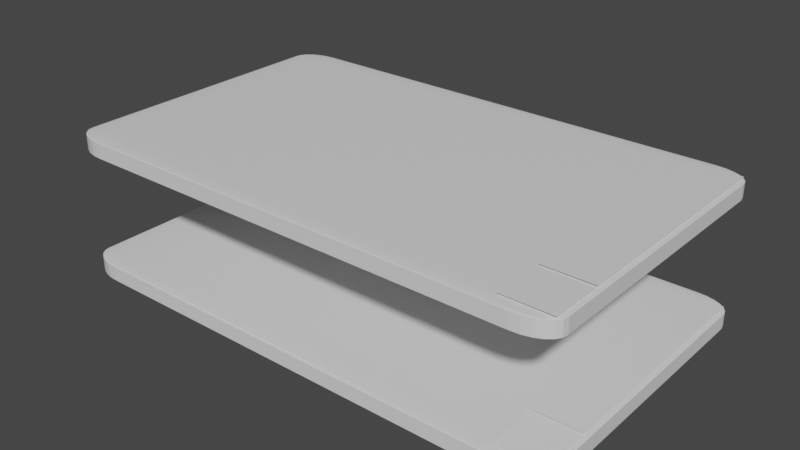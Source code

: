 # Source: Playing_Card.blend  (saved by Blender 2.90.8; exported with 4.5.12 LTS)
import bpy
from mathutils import Matrix  # noqa: F401  (used for matrix-valued properties, if any)

bpy.ops.wm.read_factory_settings(use_empty=True)
scene = bpy.context.scene
scene.name = 'Scene'

# ---- collections
col_collection = bpy.data.collections.new('Collection'); scene.collection.children.link(col_collection)

# ---- materials (node trees are filled in below, after node groups)
mat_material_001 = bpy.data.materials.new('Material.001')
mat_material_001.use_transparent_shadow = False
mat_material_002 = bpy.data.materials.new('Material.002')
mat_material_002.use_transparent_shadow = False
mat_material_003 = bpy.data.materials.new('Material.003')
mat_material_003.use_transparent_shadow = False
mat_material_004 = bpy.data.materials.new('Material.004')
mat_material_004.use_transparent_shadow = False

# ---- material node trees
mat_material_001.use_nodes = True; mat_material_001.node_tree.nodes.clear()
_N = mat_material_001.node_tree.nodes; _L = mat_material_001.node_tree.links
n0 = _N.new('ShaderNodeBsdfPrincipled'); n0.name = 'Principled BSDF'; n0.location = (10, 300)
n0.distribution = 'GGX'
n0.subsurface_method = 'BURLEY'
n0.inputs[3].default_value = 1.45
n0.inputs[27].default_value = (0.0, 0.0, 0.0, 1.0)
n0.inputs[28].default_value = 1.0
n1 = _N.new('ShaderNodeOutputMaterial'); n1.name = 'Material Output'; n1.location = (300, 300)
_L.new(n0.outputs[0], n1.inputs[0])
n1.is_active_output = True
mat_material_002.use_nodes = True; mat_material_002.node_tree.nodes.clear()
_N = mat_material_002.node_tree.nodes; _L = mat_material_002.node_tree.links
n0 = _N.new('ShaderNodeBsdfPrincipled'); n0.name = 'Principled BSDF'; n0.location = (10, 300)
n0.distribution = 'GGX'
n0.subsurface_method = 'BURLEY'
n0.inputs[3].default_value = 1.45
n0.inputs[27].default_value = (0.0, 0.0, 0.0, 1.0)
n0.inputs[28].default_value = 1.0
n1 = _N.new('ShaderNodeOutputMaterial'); n1.name = 'Material Output'; n1.location = (300, 300)
_L.new(n0.outputs[0], n1.inputs[0])
n1.is_active_output = True
mat_material_003.use_nodes = True; mat_material_003.node_tree.nodes.clear()
_N = mat_material_003.node_tree.nodes; _L = mat_material_003.node_tree.links
n0 = _N.new('ShaderNodeBsdfPrincipled'); n0.name = 'Principled BSDF'; n0.location = (10, 300)
n0.distribution = 'GGX'
n0.subsurface_method = 'BURLEY'
n0.inputs[3].default_value = 1.45
n0.inputs[27].default_value = (0.0, 0.0, 0.0, 1.0)
n0.inputs[28].default_value = 1.0
n1 = _N.new('ShaderNodeOutputMaterial'); n1.name = 'Material Output'; n1.location = (300, 300)
_L.new(n0.outputs[0], n1.inputs[0])
n1.is_active_output = True
mat_material_004.use_nodes = True; mat_material_004.node_tree.nodes.clear()
_N = mat_material_004.node_tree.nodes; _L = mat_material_004.node_tree.links
n0 = _N.new('ShaderNodeBsdfPrincipled'); n0.name = 'Principled BSDF'; n0.location = (10, 300)
n0.distribution = 'GGX'
n0.subsurface_method = 'BURLEY'
n0.inputs[3].default_value = 1.45
n0.inputs[27].default_value = (0.0, 0.0, 0.0, 1.0)
n0.inputs[28].default_value = 1.0
n1 = _N.new('ShaderNodeOutputMaterial'); n1.name = 'Material Output'; n1.location = (300, 300)
_L.new(n0.outputs[0], n1.inputs[0])
n1.is_active_output = True

# ---- world
world_world = bpy.data.worlds.new('World'); scene.world = world_world
world_world.use_nodes = True; world_world.node_tree.nodes.clear()
_N = world_world.node_tree.nodes; _L = world_world.node_tree.links
n0 = _N.new('ShaderNodeOutputWorld'); n0.name = 'World Output'; n0.location = (300, 300)
n1 = _N.new('ShaderNodeBackground'); n1.name = 'Background'; n1.location = (10, 300)
n1.inputs[0].default_value = (0.05088, 0.05088, 0.05088, 1.0)
_L.new(n1.outputs[0], n0.inputs[0])
n0.is_active_output = True
world_world.color = (0.05088, 0.05088, 0.05088)
world_world.use_sun_shadow = False
world_world.sun_shadow_jitter_overblur = 0.0

# ---- meshes
me_cube_002 = bpy.data.meshes.new('Cube.002')
me_cube_002.from_pydata([(-1.739, -1.044, -0.06721), (-1.739, -1.203, -0.05829), (-2.005, -1.044, -0.05829), (-1.739, -1.085, -0.0669), (-1.739, -1.124, -0.06601), (-1.739, -1.157, -0.0646), (-1.808, -1.044, -0.0669), (-1.81, -1.087, -0.06654), (-1.809, -1.124, -0.06564), (-1.807, -1.153, -0.06439), (-1.872, -1.044, -0.06601), (-1.872, -1.086, -0.06563), (-1.865, -1.12, -0.06488), (-1.86, -1.144, -0.0639), (-1.892, -1.136, -0.06344), (-1.808, -1.198, -0.05829), (-1.872, -1.182, -0.05829), (-1.927, -1.157, -0.05829), (-1.739, -1.198, -0.0606), (-1.81, -1.191, -0.06067), (-1.872, -1.175, -0.06063), (-1.92, -1.153, -0.06058), (-1.739, -1.182, -0.06275), (-1.809, -1.175, -0.06277), (-1.866, -1.162, -0.06254), (-1.906, -1.144, -0.06235), (-1.996, -1.044, -0.0606), (-1.969, -1.044, -0.06275), (-1.927, -1.044, -0.0646), (-1.996, -1.085, -0.05829), (-1.985, -1.086, -0.06069), (-1.958, -1.086, -0.06276), (-1.921, -1.085, -0.06438), (-1.969, -1.124, -0.05829), (-1.958, -1.124, -0.06064), (-1.935, -1.12, -0.06254), (-1.906, -1.116, -0.0639), (-1.739, -1.203, 0.05829), (-1.739, -1.044, 0.06721), (-2.005, -1.044, 0.05829), (-1.739, -1.198, 0.0606), (-1.739, -1.182, 0.06275), (-1.739, -1.157, 0.0646), (-1.808, -1.198, 0.05829), (-1.81, -1.191, 0.06069), (-1.809, -1.175, 0.06276), (-1.807, -1.153, 0.06438), (-1.872, -1.182, 0.05829), (-1.872, -1.175, 0.06064), (-1.865, -1.162, 0.06254), (-1.86, -1.144, 0.0639), (-1.892, -1.136, 0.06344), (-1.808, -1.044, 0.0669), (-1.872, -1.044, 0.06601), (-1.927, -1.044, 0.0646), (-1.739, -1.085, 0.0669), (-1.81, -1.086, 0.06654), (-1.872, -1.086, 0.06564), (-1.92, -1.085, 0.06439), (-1.739, -1.124, 0.06601), (-1.809, -1.124, 0.06563), (-1.866, -1.12, 0.06488), (-1.906, -1.116, 0.0639), (-1.996, -1.085, 0.05829), (-1.969, -1.124, 0.05829), (-1.927, -1.157, 0.05829), (-1.996, -1.044, 0.0606), (-1.985, -1.087, 0.06067), (-1.958, -1.124, 0.06063), (-1.921, -1.153, 0.06058), (-1.969, -1.044, 0.06275), (-1.958, -1.086, 0.06277), (-1.935, -1.12, 0.06254), (-1.906, -1.144, 0.06235), (-1.739, 1.044, -0.06721), (-2.005, 1.044, -0.05829), (-1.739, 1.203, -0.05829), (-1.808, 1.044, -0.0669), (-1.872, 1.044, -0.06601), (-1.927, 1.044, -0.0646), (-1.739, 1.085, -0.0669), (-1.81, 1.086, -0.06654), (-1.872, 1.086, -0.06564), (-1.92, 1.085, -0.06439), (-1.739, 1.124, -0.06601), (-1.809, 1.124, -0.06563), (-1.866, 1.12, -0.06488), (-1.906, 1.116, -0.0639), (-1.892, 1.136, -0.06344), (-1.996, 1.085, -0.05829), (-1.969, 1.124, -0.05829), (-1.927, 1.157, -0.05829), (-1.996, 1.044, -0.0606), (-1.985, 1.087, -0.06067), (-1.958, 1.124, -0.06063), (-1.921, 1.153, -0.06058), (-1.969, 1.044, -0.06275), (-1.958, 1.086, -0.06277), (-1.935, 1.12, -0.06254), (-1.906, 1.144, -0.06235), (-1.739, 1.198, -0.0606), (-1.739, 1.182, -0.06275), (-1.739, 1.157, -0.0646), (-1.808, 1.198, -0.05829), (-1.81, 1.191, -0.06069), (-1.809, 1.175, -0.06276), (-1.807, 1.153, -0.06438), (-1.872, 1.182, -0.05829), (-1.872, 1.175, -0.06064), (-1.865, 1.162, -0.06254), (-1.86, 1.144, -0.0639), (-1.739, 1.044, 0.06721), (-1.739, 1.203, 0.05829), (-2.005, 1.044, 0.05829), (-1.739, 1.085, 0.0669), (-1.739, 1.124, 0.06601), (-1.739, 1.157, 0.0646), (-1.808, 1.044, 0.0669), (-1.81, 1.087, 0.06654), (-1.809, 1.124, 0.06564), (-1.807, 1.153, 0.06439), (-1.872, 1.044, 0.06601), (-1.872, 1.086, 0.06563), (-1.865, 1.12, 0.06488), (-1.86, 1.144, 0.0639), (-1.892, 1.136, 0.06344), (-1.808, 1.198, 0.05829), (-1.872, 1.182, 0.05829), (-1.927, 1.157, 0.05829), (-1.739, 1.198, 0.0606), (-1.81, 1.191, 0.06067), (-1.872, 1.175, 0.06063), (-1.92, 1.153, 0.06058), (-1.739, 1.182, 0.06275), (-1.809, 1.175, 0.06277), (-1.866, 1.162, 0.06254), (-1.906, 1.144, 0.06235), (-1.996, 1.044, 0.0606), (-1.969, 1.044, 0.06275), (-1.927, 1.044, 0.0646), (-1.996, 1.085, 0.05829), (-1.985, 1.086, 0.06069), (-1.958, 1.086, 0.06276), (-1.921, 1.085, 0.06438), (-1.969, 1.124, 0.05829), (-1.958, 1.124, 0.06064), (-1.935, 1.12, 0.06254), (-1.906, 1.116, 0.0639), (1.739, -1.044, -0.06721), (2.005, -1.044, -0.05829), (1.739, -1.203, -0.05829), (1.808, -1.044, -0.0669), (1.872, -1.044, -0.06601), (1.927, -1.044, -0.0646), (1.739, -1.085, -0.0669), (1.81, -1.086, -0.06654), (1.872, -1.086, -0.06564), (1.92, -1.085, -0.06439), (1.739, -1.124, -0.06601), (1.809, -1.124, -0.06563), (1.866, -1.12, -0.06488), (1.906, -1.116, -0.0639), (1.892, -1.136, -0.06344), (1.996, -1.085, -0.05829), (1.969, -1.124, -0.05829), (1.927, -1.157, -0.05829), (1.996, -1.044, -0.0606), (1.985, -1.087, -0.06067), (1.958, -1.124, -0.06063), (1.921, -1.153, -0.06058), (1.969, -1.044, -0.06275), (1.958, -1.086, -0.06277), (1.935, -1.12, -0.06254), (1.906, -1.144, -0.06235), (1.739, -1.198, -0.0606), (1.739, -1.182, -0.06275), (1.739, -1.157, -0.0646), (1.808, -1.198, -0.05829), (1.81, -1.191, -0.06069), (1.809, -1.175, -0.06276), (1.807, -1.153, -0.06438), (1.872, -1.182, -0.05829), (1.872, -1.175, -0.06064), (1.865, -1.162, -0.06254), (1.86, -1.144, -0.0639), (1.739, -1.044, 0.06721), (1.739, -1.203, 0.05829), (2.005, -1.044, 0.05829), (1.739, -1.085, 0.0669), (1.739, -1.124, 0.06601), (1.739, -1.157, 0.0646), (1.808, -1.044, 0.0669), (1.81, -1.087, 0.06654), (1.809, -1.124, 0.06564), (1.807, -1.153, 0.06439), (1.872, -1.044, 0.06601), (1.872, -1.086, 0.06563), (1.865, -1.12, 0.06488), (1.86, -1.144, 0.0639), (1.892, -1.136, 0.06344), (1.808, -1.198, 0.05829), (1.872, -1.182, 0.05829), (1.927, -1.157, 0.05829), (1.739, -1.198, 0.0606), (1.81, -1.191, 0.06067), (1.872, -1.175, 0.06063), (1.92, -1.153, 0.06058), (1.739, -1.182, 0.06275), (1.809, -1.175, 0.06277), (1.866, -1.162, 0.06254), (1.906, -1.144, 0.06235), (1.996, -1.044, 0.0606), (1.969, -1.044, 0.06275), (1.927, -1.044, 0.0646), (1.996, -1.085, 0.05829), (1.985, -1.086, 0.06069), (1.958, -1.086, 0.06276), (1.921, -1.085, 0.06438), (1.969, -1.124, 0.05829), (1.958, -1.124, 0.06064), (1.935, -1.12, 0.06254), (1.906, -1.116, 0.0639), (1.739, 1.044, -0.06721), (1.739, 1.203, -0.05829), (2.005, 1.044, -0.05829), (1.739, 1.085, -0.0669), (1.739, 1.124, -0.06601), (1.739, 1.157, -0.0646), (1.808, 1.044, -0.0669), (1.81, 1.087, -0.06654), (1.809, 1.124, -0.06564), (1.807, 1.153, -0.06439), (1.872, 1.044, -0.06601), (1.872, 1.086, -0.06563), (1.865, 1.12, -0.06488), (1.86, 1.144, -0.0639), (1.892, 1.136, -0.06344), (1.808, 1.198, -0.05829), (1.872, 1.182, -0.05829), (1.927, 1.157, -0.05829), (1.739, 1.198, -0.0606), (1.81, 1.191, -0.06067), (1.872, 1.175, -0.06063), (1.92, 1.153, -0.06058), (1.739, 1.182, -0.06275), (1.809, 1.175, -0.06277), (1.866, 1.162, -0.06254), (1.906, 1.144, -0.06235), (1.996, 1.044, -0.0606), (1.969, 1.044, -0.06275), (1.927, 1.044, -0.0646), (1.996, 1.085, -0.05829), (1.985, 1.086, -0.06069), (1.958, 1.086, -0.06276), (1.921, 1.085, -0.06438), (1.969, 1.124, -0.05829), (1.958, 1.124, -0.06064), (1.935, 1.12, -0.06254), (1.906, 1.116, -0.0639), (1.739, 1.044, 0.06721), (2.005, 1.044, 0.05829), (1.739, 1.203, 0.05829), (1.808, 1.044, 0.0669), (1.872, 1.044, 0.06601), (1.927, 1.044, 0.0646), (1.739, 1.085, 0.0669), (1.81, 1.086, 0.06654), (1.872, 1.086, 0.06564), (1.92, 1.085, 0.06439), (1.739, 1.124, 0.06601), (1.809, 1.124, 0.06563), (1.866, 1.12, 0.06488), (1.906, 1.116, 0.0639), (1.892, 1.136, 0.06344), (1.996, 1.085, 0.05829), (1.969, 1.124, 0.05829), (1.927, 1.157, 0.05829), (1.996, 1.044, 0.0606), (1.985, 1.087, 0.06067), (1.958, 1.124, 0.06063), (1.921, 1.153, 0.06058), (1.969, 1.044, 0.06275), (1.958, 1.086, 0.06277), (1.935, 1.12, 0.06254), (1.906, 1.144, 0.06235), (1.739, 1.198, 0.0606), (1.739, 1.182, 0.06275), (1.739, 1.157, 0.0646), (1.808, 1.198, 0.05829), (1.81, 1.191, 0.06069), (1.809, 1.175, 0.06276), (1.807, 1.153, 0.06438), (1.872, 1.182, 0.05829), (1.872, 1.175, 0.06064), (1.865, 1.162, 0.06254), (1.86, 1.144, 0.0639)], [], [(150, 186, 37, 1), (224, 260, 187, 149), (259, 111, 38, 185), (2, 39, 113, 75), (76, 112, 261, 223), (0, 3, 7, 6), (3, 4, 8, 7), (4, 5, 9, 8), (6, 7, 11, 10), (7, 8, 12, 11), (8, 9, 13, 12), (10, 11, 32, 28), (11, 12, 36, 32), (12, 13, 14, 36), (1, 15, 19, 18), (15, 16, 20, 19), (16, 17, 21, 20), (18, 19, 23, 22), (19, 20, 24, 23), (20, 21, 25, 24), (22, 23, 9, 5), (23, 24, 13, 9), (24, 25, 14, 13), (2, 26, 30, 29), (26, 27, 31, 30), (27, 28, 32, 31), (29, 30, 34, 33), (30, 31, 35, 34), (31, 32, 36, 35), (33, 34, 21, 17), (34, 35, 25, 21), (35, 36, 14, 25), (37, 40, 44, 43), (40, 41, 45, 44), (41, 42, 46, 45), (43, 44, 48, 47), (44, 45, 49, 48), (45, 46, 50, 49), (47, 48, 69, 65), (48, 49, 73, 69), (49, 50, 51, 73), (38, 52, 56, 55), (52, 53, 57, 56), (53, 54, 58, 57), (55, 56, 60, 59), (56, 57, 61, 60), (57, 58, 62, 61), (59, 60, 46, 42), (60, 61, 50, 46), (61, 62, 51, 50), (39, 63, 67, 66), (63, 64, 68, 67), (64, 65, 69, 68), (66, 67, 71, 70), (67, 68, 72, 71), (68, 69, 73, 72), (70, 71, 58, 54), (71, 72, 62, 58), (72, 73, 51, 62), (74, 77, 81, 80), (77, 78, 82, 81), (78, 79, 83, 82), (80, 81, 85, 84), (81, 82, 86, 85), (82, 83, 87, 86), (84, 85, 106, 102), (85, 86, 110, 106), (86, 87, 88, 110), (75, 89, 93, 92), (89, 90, 94, 93), (90, 91, 95, 94), (92, 93, 97, 96), (93, 94, 98, 97), (94, 95, 99, 98), (96, 97, 83, 79), (97, 98, 87, 83), (98, 99, 88, 87), (76, 100, 104, 103), (100, 101, 105, 104), (101, 102, 106, 105), (103, 104, 108, 107), (104, 105, 109, 108), (105, 106, 110, 109), (107, 108, 95, 91), (108, 109, 99, 95), (109, 110, 88, 99), (111, 114, 118, 117), (114, 115, 119, 118), (115, 116, 120, 119), (117, 118, 122, 121), (118, 119, 123, 122), (119, 120, 124, 123), (121, 122, 143, 139), (122, 123, 147, 143), (123, 124, 125, 147), (112, 126, 130, 129), (126, 127, 131, 130), (127, 128, 132, 131), (129, 130, 134, 133), (130, 131, 135, 134), (131, 132, 136, 135), (133, 134, 120, 116), (134, 135, 124, 120), (135, 136, 125, 124), (113, 137, 141, 140), (137, 138, 142, 141), (138, 139, 143, 142), (140, 141, 145, 144), (141, 142, 146, 145), (142, 143, 147, 146), (144, 145, 132, 128), (145, 146, 136, 132), (146, 147, 125, 136), (148, 151, 155, 154), (151, 152, 156, 155), (152, 153, 157, 156), (154, 155, 159, 158), (155, 156, 160, 159), (156, 157, 161, 160), (158, 159, 180, 176), (159, 160, 184, 180), (160, 161, 162, 184), (149, 163, 167, 166), (163, 164, 168, 167), (164, 165, 169, 168), (166, 167, 171, 170), (167, 168, 172, 171), (168, 169, 173, 172), (170, 171, 157, 153), (171, 172, 161, 157), (172, 173, 162, 161), (150, 174, 178, 177), (174, 175, 179, 178), (175, 176, 180, 179), (177, 178, 182, 181), (178, 179, 183, 182), (179, 180, 184, 183), (181, 182, 169, 165), (182, 183, 173, 169), (183, 184, 162, 173), (185, 188, 192, 191), (188, 189, 193, 192), (189, 190, 194, 193), (191, 192, 196, 195), (192, 193, 197, 196), (193, 194, 198, 197), (195, 196, 217, 213), (196, 197, 221, 217), (197, 198, 199, 221), (186, 200, 204, 203), (200, 201, 205, 204), (201, 202, 206, 205), (203, 204, 208, 207), (204, 205, 209, 208), (205, 206, 210, 209), (207, 208, 194, 190), (208, 209, 198, 194), (209, 210, 199, 198), (187, 211, 215, 214), (211, 212, 216, 215), (212, 213, 217, 216), (214, 215, 219, 218), (215, 216, 220, 219), (216, 217, 221, 220), (218, 219, 206, 202), (219, 220, 210, 206), (220, 221, 199, 210), (222, 225, 229, 228), (225, 226, 230, 229), (226, 227, 231, 230), (228, 229, 233, 232), (229, 230, 234, 233), (230, 231, 235, 234), (232, 233, 254, 250), (233, 234, 258, 254), (234, 235, 236, 258), (223, 237, 241, 240), (237, 238, 242, 241), (238, 239, 243, 242), (240, 241, 245, 244), (241, 242, 246, 245), (242, 243, 247, 246), (244, 245, 231, 227), (245, 246, 235, 231), (246, 247, 236, 235), (224, 248, 252, 251), (248, 249, 253, 252), (249, 250, 254, 253), (251, 252, 256, 255), (252, 253, 257, 256), (253, 254, 258, 257), (255, 256, 243, 239), (256, 257, 247, 243), (257, 258, 236, 247), (259, 262, 266, 265), (262, 263, 267, 266), (263, 264, 268, 267), (265, 266, 270, 269), (266, 267, 271, 270), (267, 268, 272, 271), (269, 270, 291, 287), (270, 271, 295, 291), (271, 272, 273, 295), (260, 274, 278, 277), (274, 275, 279, 278), (275, 276, 280, 279), (277, 278, 282, 281), (278, 279, 283, 282), (279, 280, 284, 283), (281, 282, 268, 264), (282, 283, 272, 268), (283, 284, 273, 272), (261, 285, 289, 288), (285, 286, 290, 289), (286, 287, 291, 290), (288, 289, 293, 292), (289, 290, 294, 293), (290, 291, 295, 294), (292, 293, 280, 276), (293, 294, 284, 280), (294, 295, 273, 284), (74, 0, 6, 77), (77, 6, 10, 78), (78, 10, 28, 79), (79, 28, 27, 96), (96, 27, 26, 92), (92, 26, 2, 75), (1, 37, 43, 15), (15, 43, 47, 16), (16, 47, 65, 17), (17, 65, 64, 33), (33, 64, 63, 29), (29, 63, 39, 2), (38, 111, 117, 52), (52, 117, 121, 53), (53, 121, 139, 54), (54, 139, 138, 70), (70, 138, 137, 66), (66, 137, 113, 39), (112, 76, 103, 126), (126, 103, 107, 127), (127, 107, 91, 128), (128, 91, 90, 144), (144, 90, 89, 140), (140, 89, 75, 113), (222, 74, 80, 225), (225, 80, 84, 226), (226, 84, 102, 227), (227, 102, 101, 244), (244, 101, 100, 240), (240, 100, 76, 223), (111, 259, 265, 114), (114, 265, 269, 115), (115, 269, 287, 116), (116, 287, 286, 133), (133, 286, 285, 129), (129, 285, 261, 112), (260, 224, 251, 274), (274, 251, 255, 275), (275, 255, 239, 276), (276, 239, 238, 292), (292, 238, 237, 288), (288, 237, 223, 261), (148, 222, 228, 151), (151, 228, 232, 152), (152, 232, 250, 153), (153, 250, 249, 170), (170, 249, 248, 166), (166, 248, 224, 149), (259, 185, 191, 262), (262, 191, 195, 263), (263, 195, 213, 264), (264, 213, 212, 281), (281, 212, 211, 277), (277, 211, 187, 260), (186, 150, 177, 200), (200, 177, 181, 201), (201, 181, 165, 202), (202, 165, 164, 218), (218, 164, 163, 214), (214, 163, 149, 187), (0, 148, 154, 3), (3, 154, 158, 4), (4, 158, 176, 5), (5, 176, 175, 22), (22, 175, 174, 18), (18, 174, 150, 1), (185, 38, 55, 188), (188, 55, 59, 189), (189, 59, 42, 190), (190, 42, 41, 207), (207, 41, 40, 203), (203, 40, 37, 186), (74, 222, 148, 0)])
me_cube_002.polygons.foreach_set('material_index', [1, 1, 0, 1, 1, 1, 1, 1, 1, 1, 1, 1, 1, 1, 1, 1, 1, 1, 1, 1, 1, 1, 1, 1, 1, 1, 1, 1, 1, 1, 1, 1, 1, 1, 1, 1, 1, 1, 1, 1, 1, 1, 1, 1, 1, 1, 1, 1, 1, 1, 1, 1, 1, 1, 1, 1, 1, 1, 1, 1, 1, 1, 1, 1, 1, 1, 1, 1, 1, 1, 1, 1, 1, 1, 1, 1, 1, 1, 1, 1, 1, 1, 1, 1, 1, 1, 1, 1, 1, 1, 1, 1, 1, 1, 1, 1, 1, 1, 1, 1, 1, 1, 1, 1, 1, 1, 1, 1, 1, 1, 1, 1, 1, 1, 1, 1, 1, 1, 1, 1, 1, 1, 1, 1, 1, 1, 1, 1, 1, 1, 1, 1, 1, 1, 1, 1, 1, 1, 1, 1, 1, 1, 1, 1, 1, 1, 1, 1, 1, 1, 1, 1, 1, 1, 1, 1, 1, 1, 1, 1, 1, 1, 1, 1, 1, 1, 1, 1, 1, 1, 1, 1, 1, 1, 1, 1, 1, 1, 1, 1, 1, 1, 1, 1, 1, 1, 1, 1, 1, 1, 1, 1, 1, 1, 1, 1, 1, 1, 1, 1, 1, 1, 1, 1, 1, 1, 1, 1, 1, 1, 1, 1, 1, 1, 1, 1, 1, 1, 1, 1, 1, 1, 1, 1, 1, 1, 1, 1, 1, 1, 1, 1, 1, 1, 1, 1, 1, 1, 1, 1, 1, 1, 1, 1, 1, 1, 1, 1, 1, 1, 1, 1, 1, 1, 1, 1, 1, 1, 1, 1, 1, 1, 1, 1, 1, 1, 1, 1, 1, 1, 1, 1, 1, 1, 1, 1, 1, 1, 1, 1, 1, 1, 1, 1, 1, 1, 1, 1, 1, 1, 1, 1, 1, 1])
_uv = me_cube_002.uv_layers.new(name='UVMap')
_uv.uv.foreach_set('vector', [0.06643, 0.9336, 0.06644, 0.06643, 0.9336, 0.06644, 0.9336, 0.9336, 0.06643, 0.9336, 0.06644, 0.06643, 0.9336, 0.06644, 0.9336, 0.9336, 0.06643, 0.06644, 0.9336, 0.06643, 0.9336, 0.9336, 0.06644, 0.9336, 0.9336, 0.06644, 0.9336, 0.9336, 0.06643, 0.9336, 0.06644, 0.06643, 0.9336, 0.06644, 0.9336, 0.9336, 0.06643, 0.9336, 0.06644, 0.06643, 0.06644, 0.9336, 0.06644, 0.9507, 0.04873, 0.9514, 0.04927, 0.9336, 0.06644, 0.9507, 0.06644, 0.9667, 0.04902, 0.9668, 0.04873, 0.9514, 0.06644, 0.9667, 0.06644, 0.9999, 0.04938, 0.9999, 0.04902, 0.9668, 0.04927, 0.9336, 0.04873, 0.9514, 0.03314, 0.9511, 0.03326, 0.9336, 0.04873, 0.9514, 0.04902, 0.9668, 0.03484, 0.9652, 0.03314, 0.9511, 0.04902, 0.9668, 0.04938, 0.9999, 0.03623, 0.9999, 0.03484, 0.9652, 0.03326, 0.9336, 0.03314, 0.9511, 0.0001, 0.9506, 0.0001, 0.9336, 0.03314, 0.9511, 0.03484, 0.9652, 0.0001, 0.9638, 0.0001, 0.9506, 0.03484, 0.9652, 0.03623, 0.9999, 0.02814, 0.9999, 0.0001, 0.9638, 0.9336, 0.9336, 0.9507, 0.9336, 0.9514, 0.9513, 0.9336, 0.9507, 0.9507, 0.9336, 0.9667, 0.9336, 0.9668, 0.951, 0.9514, 0.9513, 0.9667, 0.9336, 0.9999, 0.9336, 0.9999, 0.9506, 0.9668, 0.951, 0.9336, 0.9507, 0.9514, 0.9513, 0.9511, 0.9669, 0.9336, 0.9667, 0.9514, 0.9513, 0.9668, 0.951, 0.9652, 0.9652, 0.9511, 0.9669, 0.9668, 0.951, 0.9999, 0.9506, 0.9999, 0.9638, 0.9652, 0.9652, 0.9336, 0.9667, 0.9511, 0.9669, 0.9506, 0.9999, 0.9336, 0.9999, 0.9511, 0.9669, 0.9652, 0.9652, 0.9638, 0.9999, 0.9506, 0.9999, 0.9652, 0.9652, 0.9999, 0.9638, 0.9999, 0.9719, 0.9638, 0.9999, 0.9336, 0.06644, 0.9336, 0.04927, 0.9513, 0.04859, 0.9507, 0.06644, 0.9336, 0.04927, 0.9336, 0.03326, 0.951, 0.03316, 0.9513, 0.04859, 0.9336, 0.03326, 0.9336, 0.0001001, 0.9506, 0.0001001, 0.951, 0.03316, 0.9507, 0.06644, 0.9513, 0.04859, 0.9669, 0.04892, 0.9667, 0.06644, 0.9513, 0.04859, 0.951, 0.03316, 0.9652, 0.03482, 0.9669, 0.04892, 0.951, 0.03316, 0.9506, 0.0001001, 0.9638, 0.0001001, 0.9652, 0.03482, 0.9667, 0.06644, 0.9669, 0.04892, 0.9999, 0.04938, 0.9999, 0.06644, 0.9669, 0.04892, 0.9652, 0.03482, 0.9999, 0.03623, 0.9999, 0.04938, 0.9652, 0.03482, 0.9638, 0.0001001, 0.9719, 0.0001001, 0.9999, 0.03623, 0.9336, 0.06644, 0.9336, 0.04927, 0.9513, 0.04859, 0.9507, 0.06644, 0.9336, 0.04927, 0.9336, 0.03326, 0.951, 0.03316, 0.9513, 0.04859, 0.9336, 0.03326, 0.9336, 0.0001001, 0.9506, 0.0001001, 0.951, 0.03316, 0.9507, 0.06644, 0.9513, 0.04859, 0.9669, 0.04892, 0.9667, 0.06644, 0.9513, 0.04859, 0.951, 0.03316, 0.9652, 0.03482, 0.9669, 0.04892, 0.951, 0.03316, 0.9506, 0.0001001, 0.9638, 0.0001001, 0.9652, 0.03482, 0.9667, 0.06644, 0.9669, 0.04892, 0.9999, 0.04938, 0.9999, 0.06644, 0.9669, 0.04892, 0.9652, 0.03482, 0.9999, 0.03623, 0.9999, 0.04938, 0.9652, 0.03482, 0.9638, 0.0001001, 0.9719, 0.0001001, 0.9999, 0.03623, 0.9336, 0.9336, 0.9507, 0.9336, 0.9514, 0.9513, 0.9336, 0.9507, 0.9507, 0.9336, 0.9667, 0.9336, 0.9668, 0.951, 0.9514, 0.9513, 0.9667, 0.9336, 0.9999, 0.9336, 0.9999, 0.9506, 0.9668, 0.951, 0.9336, 0.9507, 0.9514, 0.9513, 0.9511, 0.9669, 0.9336, 0.9667, 0.9514, 0.9513, 0.9668, 0.951, 0.9652, 0.9652, 0.9511, 0.9669, 0.9668, 0.951, 0.9999, 0.9506, 0.9999, 0.9638, 0.9652, 0.9652, 0.9336, 0.9667, 0.9511, 0.9669, 0.9506, 0.9999, 0.9336, 0.9999, 0.9511, 0.9669, 0.9652, 0.9652, 0.9638, 0.9999, 0.9506, 0.9999, 0.9652, 0.9652, 0.9999, 0.9638, 0.9999, 0.9719, 0.9638, 0.9999, 0.9336, 0.9336, 0.9507, 0.9336, 0.9514, 0.9513, 0.9336, 0.9507, 0.9507, 0.9336, 0.9667, 0.9336, 0.9668, 0.951, 0.9514, 0.9513, 0.9667, 0.9336, 0.9999, 0.9336, 0.9999, 0.9506, 0.9668, 0.951, 0.9336, 0.9507, 0.9514, 0.9513, 0.9511, 0.9669, 0.9336, 0.9667, 0.9514, 0.9513, 0.9668, 0.951, 0.9652, 0.9652, 0.9511, 0.9669, 0.9668, 0.951, 0.9999, 0.9506, 0.9999, 0.9638, 0.9652, 0.9652, 0.9336, 0.9667, 0.9511, 0.9669, 0.9506, 0.9999, 0.9336, 0.9999, 0.9511, 0.9669, 0.9652, 0.9652, 0.9638, 0.9999, 0.9506, 0.9999, 0.9652, 0.9652, 0.9999, 0.9638, 0.9999, 0.9719, 0.9638, 0.9999, 0.06643, 0.06644, 0.04927, 0.06644, 0.04859, 0.04873, 0.06643, 0.04927, 0.04927, 0.06644, 0.03326, 0.06644, 0.03316, 0.04902, 0.04859, 0.04873, 0.03326, 0.06644, 9.998e-05, 0.06644, 9.998e-05, 0.04938, 0.03316, 0.04902, 0.06643, 0.04927, 0.04859, 0.04873, 0.04892, 0.03314, 0.06643, 0.03326, 0.04859, 0.04873, 0.03316, 0.04902, 0.03482, 0.03484, 0.04892, 0.03314, 0.03316, 0.04902, 9.998e-05, 0.04938, 9.998e-05, 0.03623, 0.03482, 0.03484, 0.06643, 0.03326, 0.04892, 0.03314, 0.04938, 0.0001001, 0.06643, 0.0001001, 0.04892, 0.03314, 0.03482, 0.03484, 0.03623, 0.0001001, 0.04938, 0.0001001, 0.03482, 0.03484, 9.998e-05, 0.03623, 9.998e-05, 0.02814, 0.03623, 0.0001001, 0.06644, 0.06643, 0.04927, 0.06643, 0.04859, 0.04873, 0.06644, 0.04927, 0.04927, 0.06643, 0.03326, 0.06643, 0.03316, 0.04902, 0.04859, 0.04873, 0.03326, 0.06643, 0.0001001, 0.06643, 0.0001001, 0.04938, 0.03316, 0.04902, 0.06644, 0.04927, 0.04859, 0.04873, 0.04892, 0.03314, 0.06644, 0.03326, 0.04859, 0.04873, 0.03316, 0.04902, 0.03482, 0.03484, 0.04892, 0.03314, 0.03316, 0.04902, 0.0001001, 0.04938, 0.0001001, 0.03623, 0.03482, 0.03484, 0.06644, 0.03326, 0.04892, 0.03314, 0.04938, 9.999e-05, 0.06644, 9.999e-05, 0.04892, 0.03314, 0.03482, 0.03484, 0.03623, 9.998e-05, 0.04938, 9.999e-05, 0.03482, 0.03484, 0.0001001, 0.03623, 0.0001001, 0.02814, 0.03623, 9.998e-05, 0.9336, 0.06644, 0.9336, 0.04927, 0.9513, 0.04859, 0.9507, 0.06644, 0.9336, 0.04927, 0.9336, 0.03326, 0.951, 0.03316, 0.9513, 0.04859, 0.9336, 0.03326, 0.9336, 0.0001001, 0.9506, 0.0001001, 0.951, 0.03316, 0.9507, 0.06644, 0.9513, 0.04859, 0.9669, 0.04892, 0.9667, 0.06644, 0.9513, 0.04859, 0.951, 0.03316, 0.9652, 0.03482, 0.9669, 0.04892, 0.951, 0.03316, 0.9506, 0.0001001, 0.9638, 0.0001001, 0.9652, 0.03482, 0.9667, 0.06644, 0.9669, 0.04892, 0.9999, 0.04938, 0.9999, 0.06644, 0.9669, 0.04892, 0.9652, 0.03482, 0.9999, 0.03623, 0.9999, 0.04938, 0.9652, 0.03482, 0.9638, 0.0001001, 0.9719, 0.0001001, 0.9999, 0.03623, 0.9336, 0.06643, 0.9336, 0.04927, 0.9513, 0.04859, 0.9507, 0.06643, 0.9336, 0.04927, 0.9336, 0.03326, 0.951, 0.03316, 0.9513, 0.04859, 0.9336, 0.03326, 0.9336, 0.0001, 0.9506, 0.0001, 0.951, 0.03316, 0.9507, 0.06643, 0.9513, 0.04859, 0.9669, 0.04892, 0.9667, 0.06643, 0.9513, 0.04859, 0.951, 0.03316, 0.9652, 0.03482, 0.9669, 0.04892, 0.951, 0.03316, 0.9506, 0.0001, 0.9638, 9.999e-05, 0.9652, 0.03482, 0.9667, 0.06643, 0.9669, 0.04892, 0.9999, 0.04938, 0.9999, 0.06643, 0.9669, 0.04892, 0.9652, 0.03482, 0.9999, 0.03623, 0.9999, 0.04938, 0.9652, 0.03482, 0.9638, 9.999e-05, 0.9719, 9.999e-05, 0.9999, 0.03623, 0.9336, 0.9336, 0.9507, 0.9336, 0.9514, 0.9513, 0.9336, 0.9507, 0.9507, 0.9336, 0.9667, 0.9336, 0.9668, 0.951, 0.9514, 0.9513, 0.9667, 0.9336, 0.9999, 0.9336, 0.9999, 0.9506, 0.9668, 0.951, 0.9336, 0.9507, 0.9514, 0.9513, 0.9511, 0.9669, 0.9336, 0.9667, 0.9514, 0.9513, 0.9668, 0.951, 0.9652, 0.9652, 0.9511, 0.9669, 0.9668, 0.951, 0.9999, 0.9506, 0.9999, 0.9638, 0.9652, 0.9652, 0.9336, 0.9667, 0.9511, 0.9669, 0.9506, 0.9999, 0.9336, 0.9999, 0.9511, 0.9669, 0.9652, 0.9652, 0.9638, 0.9999, 0.9506, 0.9999, 0.9652, 0.9652, 0.9999, 0.9638, 0.9999, 0.9719, 0.9638, 0.9999, 0.06643, 0.9336, 0.06643, 0.9507, 0.04873, 0.9514, 0.04927, 0.9336, 0.06643, 0.9507, 0.06643, 0.9667, 0.04902, 0.9668, 0.04873, 0.9514, 0.06643, 0.9667, 0.06643, 0.9999, 0.04938, 0.9999, 0.04902, 0.9668, 0.04927, 0.9336, 0.04873, 0.9514, 0.03314, 0.9511, 0.03326, 0.9336, 0.04873, 0.9514, 0.04902, 0.9668, 0.03484, 0.9652, 0.03314, 0.9511, 0.04902, 0.9668, 0.04938, 0.9999, 0.03623, 0.9999, 0.03484, 0.9652, 0.03326, 0.9336, 0.03314, 0.9511, 9.998e-05, 0.9506, 9.999e-05, 0.9336, 0.03314, 0.9511, 0.03484, 0.9652, 9.998e-05, 0.9638, 9.998e-05, 0.9506, 0.03484, 0.9652, 0.03623, 0.9999, 0.02814, 0.9999, 9.998e-05, 0.9638, 0.9336, 0.9336, 0.9507, 0.9336, 0.9514, 0.9513, 0.9336, 0.9507, 0.9507, 0.9336, 0.9667, 0.9336, 0.9668, 0.951, 0.9514, 0.9513, 0.9667, 0.9336, 0.9999, 0.9336, 0.9999, 0.9506, 0.9668, 0.951, 0.9336, 0.9507, 0.9514, 0.9513, 0.9511, 0.9669, 0.9336, 0.9667, 0.9514, 0.9513, 0.9668, 0.951, 0.9652, 0.9652, 0.9511, 0.9669, 0.9668, 0.951, 0.9999, 0.9506, 0.9999, 0.9638, 0.9652, 0.9652, 0.9336, 0.9667, 0.9511, 0.9669, 0.9506, 0.9999, 0.9336, 0.9999, 0.9511, 0.9669, 0.9652, 0.9652, 0.9638, 0.9999, 0.9506, 0.9999, 0.9652, 0.9652, 0.9999, 0.9638, 0.9999, 0.9719, 0.9638, 0.9999, 0.9336, 0.9336, 0.9507, 0.9336, 0.9514, 0.9513, 0.9336, 0.9507, 0.9507, 0.9336, 0.9667, 0.9336, 0.9668, 0.951, 0.9514, 0.9513, 0.9667, 0.9336, 0.9999, 0.9336, 0.9999, 0.9506, 0.9668, 0.951, 0.9336, 0.9507, 0.9514, 0.9513, 0.9511, 0.9669, 0.9336, 0.9667, 0.9514, 0.9513, 0.9668, 0.951, 0.9652, 0.9652, 0.9511, 0.9669, 0.9668, 0.951, 0.9999, 0.9506, 0.9999, 0.9638, 0.9652, 0.9652, 0.9336, 0.9667, 0.9511, 0.9669, 0.9506, 0.9999, 0.9336, 0.9999, 0.9511, 0.9669, 0.9652, 0.9652, 0.9638, 0.9999, 0.9506, 0.9999, 0.9652, 0.9652, 0.9999, 0.9638, 0.9999, 0.9719, 0.9638, 0.9999, 0.06643, 0.9336, 0.06643, 0.9507, 0.04873, 0.9514, 0.04927, 0.9336, 0.06643, 0.9507, 0.06643, 0.9667, 0.04902, 0.9668, 0.04873, 0.9514, 0.06643, 0.9667, 0.06643, 0.9999, 0.04938, 0.9999, 0.04902, 0.9668, 0.04927, 0.9336, 0.04873, 0.9514, 0.03314, 0.9511, 0.03326, 0.9336, 0.04873, 0.9514, 0.04902, 0.9668, 0.03484, 0.9652, 0.03314, 0.9511, 0.04902, 0.9668, 0.04938, 0.9999, 0.03623, 0.9999, 0.03484, 0.9652, 0.03326, 0.9336, 0.03314, 0.9511, 9.998e-05, 0.9506, 9.999e-05, 0.9336, 0.03314, 0.9511, 0.03484, 0.9652, 9.998e-05, 0.9638, 9.998e-05, 0.9506, 0.03484, 0.9652, 0.03623, 0.9999, 0.02814, 0.9999, 9.998e-05, 0.9638, 0.06644, 0.9336, 0.06644, 0.9507, 0.04873, 0.9514, 0.04927, 0.9336, 0.06644, 0.9507, 0.06644, 0.9667, 0.04902, 0.9668, 0.04873, 0.9514, 0.06644, 0.9667, 0.06644, 0.9999, 0.04938, 0.9999, 0.04902, 0.9668, 0.04927, 0.9336, 0.04873, 0.9514, 0.03314, 0.9511, 0.03326, 0.9336, 0.04873, 0.9514, 0.04902, 0.9668, 0.03484, 0.9652, 0.03314, 0.9511, 0.04902, 0.9668, 0.04938, 0.9999, 0.03623, 0.9999, 0.03484, 0.9652, 0.03326, 0.9336, 0.03314, 0.9511, 0.0001001, 0.9506, 0.0001001, 0.9336, 0.03314, 0.9511, 0.03484, 0.9652, 0.0001001, 0.9638, 0.0001001, 0.9506, 0.03484, 0.9652, 0.03623, 0.9999, 0.02814, 0.9999, 0.0001001, 0.9638, 0.06644, 0.06643, 0.04927, 0.06643, 0.04859, 0.04873, 0.06644, 0.04927, 0.04927, 0.06643, 0.03326, 0.06643, 0.03316, 0.04902, 0.04859, 0.04873, 0.03326, 0.06643, 0.0001001, 0.06643, 0.0001001, 0.04938, 0.03316, 0.04902, 0.06644, 0.04927, 0.04859, 0.04873, 0.04892, 0.03314, 0.06644, 0.03326, 0.04859, 0.04873, 0.03316, 0.04902, 0.03482, 0.03484, 0.04892, 0.03314, 0.03316, 0.04902, 0.0001001, 0.04938, 0.0001001, 0.03623, 0.03482, 0.03484, 0.06644, 0.03326, 0.04892, 0.03314, 0.04938, 9.999e-05, 0.06644, 9.999e-05, 0.04892, 0.03314, 0.03482, 0.03484, 0.03623, 9.999e-05, 0.04938, 9.999e-05, 0.03482, 0.03484, 0.0001001, 0.03623, 0.0001001, 0.02814, 0.03623, 9.999e-05, 0.9336, 0.06644, 0.9336, 0.04927, 0.9513, 0.04859, 0.9507, 0.06644, 0.9336, 0.04927, 0.9336, 0.03326, 0.951, 0.03316, 0.9513, 0.04859, 0.9336, 0.03326, 0.9336, 0.0001001, 0.9506, 0.0001001, 0.951, 0.03316, 0.9507, 0.06644, 0.9513, 0.04859, 0.9669, 0.04892, 0.9667, 0.06644, 0.9513, 0.04859, 0.951, 0.03316, 0.9652, 0.03482, 0.9669, 0.04892, 0.951, 0.03316, 0.9506, 0.0001001, 0.9638, 0.0001001, 0.9652, 0.03482, 0.9667, 0.06644, 0.9669, 0.04892, 0.9999, 0.04938, 0.9999, 0.06644, 0.9669, 0.04892, 0.9652, 0.03482, 0.9999, 0.03623, 0.9999, 0.04938, 0.9652, 0.03482, 0.9638, 0.0001001, 0.9719, 0.0001001, 0.9999, 0.03623, 0.9336, 0.06643, 0.9336, 0.04927, 0.9513, 0.04859, 0.9507, 0.06643, 0.9336, 0.04927, 0.9336, 0.03326, 0.951, 0.03316, 0.9513, 0.04859, 0.9336, 0.03326, 0.9336, 9.999e-05, 0.9506, 9.999e-05, 0.951, 0.03316, 0.9507, 0.06643, 0.9513, 0.04859, 0.9669, 0.04892, 0.9667, 0.06643, 0.9513, 0.04859, 0.951, 0.03316, 0.9652, 0.03482, 0.9669, 0.04892, 0.951, 0.03316, 0.9506, 9.999e-05, 0.9638, 9.998e-05, 0.9652, 0.03482, 0.9667, 0.06643, 0.9669, 0.04892, 0.9999, 0.04938, 0.9999, 0.06643, 0.9669, 0.04892, 0.9652, 0.03482, 0.9999, 0.03623, 0.9999, 0.04938, 0.9652, 0.03482, 0.9638, 9.998e-05, 0.9719, 9.998e-05, 0.9999, 0.03623, 0.06644, 0.06643, 0.04927, 0.06643, 0.04859, 0.04873, 0.06644, 0.04927, 0.04927, 0.06643, 0.03326, 0.06643, 0.03316, 0.04902, 0.04859, 0.04873, 0.03326, 0.06643, 0.0001001, 0.06643, 0.0001001, 0.04938, 0.03316, 0.04902, 0.06644, 0.04927, 0.04859, 0.04873, 0.04892, 0.03314, 0.06644, 0.03326, 0.04859, 0.04873, 0.03316, 0.04902, 0.03482, 0.03484, 0.04892, 0.03314, 0.03316, 0.04902, 0.0001001, 0.04938, 0.0001001, 0.03623, 0.03482, 0.03484, 0.06644, 0.03326, 0.04892, 0.03314, 0.04938, 9.999e-05, 0.06644, 9.999e-05, 0.04892, 0.03314, 0.03482, 0.03484, 0.03623, 9.998e-05, 0.04938, 9.999e-05, 0.03482, 0.03484, 0.0001001, 0.03623, 0.0001001, 0.02814, 0.03623, 9.998e-05, 0.06643, 0.9336, 0.06643, 0.9507, 0.04873, 0.9514, 0.04927, 0.9336, 0.06643, 0.9507, 0.06643, 0.9667, 0.04902, 0.9668, 0.04873, 0.9514, 0.06643, 0.9667, 0.06643, 0.9999, 0.04938, 0.9999, 0.04902, 0.9668, 0.04927, 0.9336, 0.04873, 0.9514, 0.03314, 0.9511, 0.03326, 0.9336, 0.04873, 0.9514, 0.04902, 0.9668, 0.03484, 0.9652, 0.03314, 0.9511, 0.04902, 0.9668, 0.04938, 0.9999, 0.03623, 0.9999, 0.03484, 0.9652, 0.03326, 0.9336, 0.03314, 0.9511, 9.998e-05, 0.9506, 9.999e-05, 0.9336, 0.03314, 0.9511, 0.03484, 0.9652, 9.998e-05, 0.9638, 9.998e-05, 0.9506, 0.03484, 0.9652, 0.03623, 0.9999, 0.02814, 0.9999, 9.998e-05, 0.9638, 0.06643, 0.06644, 0.04927, 0.06644, 0.04859, 0.04873, 0.06643, 0.04927, 0.04927, 0.06644, 0.03326, 0.06644, 0.03316, 0.04902, 0.04859, 0.04873, 0.03326, 0.06644, 9.999e-05, 0.06644, 9.999e-05, 0.04938, 0.03316, 0.04902, 0.06643, 0.04927, 0.04859, 0.04873, 0.04892, 0.03314, 0.06643, 0.03326, 0.04859, 0.04873, 0.03316, 0.04902, 0.03482, 0.03484, 0.04892, 0.03314, 0.03316, 0.04902, 9.999e-05, 0.04938, 9.998e-05, 0.03623, 0.03482, 0.03484, 0.06643, 0.03326, 0.04892, 0.03314, 0.04938, 0.0001003, 0.06643, 0.0001003, 0.04892, 0.03314, 0.03482, 0.03484, 0.03623, 0.0001003, 0.04938, 0.0001003, 0.03482, 0.03484, 9.998e-05, 0.03623, 9.998e-05, 0.02814, 0.03623, 0.0001003, 0.06644, 0.06643, 0.04927, 0.06643, 0.04859, 0.04873, 0.06644, 0.04927, 0.04927, 0.06643, 0.03326, 0.06643, 0.03316, 0.04902, 0.04859, 0.04873, 0.03326, 0.06643, 0.0001001, 0.06643, 0.0001001, 0.04938, 0.03316, 0.04902, 0.06644, 0.04927, 0.04859, 0.04873, 0.04892, 0.03314, 0.06644, 0.03326, 0.04859, 0.04873, 0.03316, 0.04902, 0.03482, 0.03484, 0.04892, 0.03314, 0.03316, 0.04902, 0.0001001, 0.04938, 0.0001001, 0.03623, 0.03482, 0.03484, 0.06644, 0.03326, 0.04892, 0.03314, 0.04938, 9.999e-05, 0.06644, 9.999e-05, 0.04892, 0.03314, 0.03482, 0.03484, 0.03623, 9.999e-05, 0.04938, 9.999e-05, 0.03482, 0.03484, 0.0001001, 0.03623, 0.0001001, 0.02814, 0.03623, 9.999e-05, 0.06643, 0.9336, 0.06643, 0.9507, 0.04873, 0.9514, 0.04927, 0.9336, 0.06643, 0.9507, 0.06643, 0.9667, 0.04902, 0.9668, 0.04873, 0.9514, 0.06643, 0.9667, 0.06643, 0.9999, 0.04938, 0.9999, 0.04902, 0.9668, 0.04927, 0.9336, 0.04873, 0.9514, 0.03314, 0.9511, 0.03326, 0.9336, 0.04873, 0.9514, 0.04902, 0.9668, 0.03484, 0.9652, 0.03314, 0.9511, 0.04902, 0.9668, 0.04938, 0.9999, 0.03623, 0.9999, 0.03484, 0.9652, 0.03326, 0.9336, 0.03314, 0.9511, 9.998e-05, 0.9506, 9.999e-05, 0.9336, 0.03314, 0.9511, 0.03484, 0.9652, 9.998e-05, 0.9638, 9.998e-05, 0.9506, 0.03484, 0.9652, 0.03623, 0.9999, 0.02814, 0.9999, 9.998e-05, 0.9638, 0.06643, 0.06644, 0.06644, 0.9336, 0.04927, 0.9336, 0.04927, 0.06644, 0.04927, 0.06644, 0.04927, 0.9336, 0.03326, 0.9336, 0.03326, 0.06644, 0.03326, 0.06644, 0.03326, 0.9336, 0.0001, 0.9336, 9.998e-05, 0.06644, 0.06644, 9.999e-05, 0.9336, 0.0001001, 0.9336, 0.03326, 0.06644, 0.03326, 0.06644, 0.03326, 0.9336, 0.03326, 0.9336, 0.04927, 0.06644, 0.04927, 0.06644, 0.04927, 0.9336, 0.04927, 0.9336, 0.06644, 0.06644, 0.06643, 0.9336, 0.9336, 0.9336, 0.06644, 0.9507, 0.06644, 0.9507, 0.9336, 0.9507, 0.9336, 0.9507, 0.06644, 0.9667, 0.06644, 0.9667, 0.9336, 0.9667, 0.9336, 0.9667, 0.06644, 0.9999, 0.06644, 0.9999, 0.9336, 0.9999, 0.06644, 0.9999, 0.9336, 0.9667, 0.9336, 0.9667, 0.06644, 0.9667, 0.06644, 0.9667, 0.9336, 0.9507, 0.9336, 0.9507, 0.06644, 0.9507, 0.06644, 0.9507, 0.9336, 0.9336, 0.9336, 0.9336, 0.06644, 0.9336, 0.9336, 0.9336, 0.06643, 0.9507, 0.06643, 0.9507, 0.9336, 0.9507, 0.9336, 0.9507, 0.06643, 0.9667, 0.06643, 0.9667, 0.9336, 0.9667, 0.9336, 0.9667, 0.06643, 0.9999, 0.06643, 0.9999, 0.9336, 0.9336, 0.9999, 0.06643, 0.9999, 0.06643, 0.9667, 0.9336, 0.9667, 0.9336, 0.9667, 0.06643, 0.9667, 0.06643, 0.9507, 0.9336, 0.9507, 0.9336, 0.9507, 0.06643, 0.9507, 0.06643, 0.9336, 0.9336, 0.9336, 0.9336, 0.9336, 0.9336, 0.06644, 0.9507, 0.06644, 0.9507, 0.9336, 0.9507, 0.9336, 0.9507, 0.06644, 0.9667, 0.06644, 0.9667, 0.9336, 0.9667, 0.9336, 0.9667, 0.06644, 0.9999, 0.06644, 0.9999, 0.9336, 9.999e-05, 0.9336, 0.0001001, 0.06643, 0.03326, 0.06643, 0.03326, 0.9336, 0.03326, 0.9336, 0.03326, 0.06643, 0.04927, 0.06643, 0.04927, 0.9336, 0.04927, 0.9336, 0.04927, 0.06643, 0.06644, 0.06643, 0.06643, 0.9336, 0.9336, 0.06643, 0.06643, 0.06644, 0.06643, 0.04927, 0.9336, 0.04927, 0.9336, 0.04927, 0.06643, 0.04927, 0.06643, 0.03326, 0.9336, 0.03326, 0.9336, 0.03326, 0.06643, 0.03326, 0.06643, 0.0001001, 0.9336, 9.999e-05, 0.06644, 9.999e-05, 0.9336, 0.0001001, 0.9336, 0.03326, 0.06644, 0.03326, 0.06644, 0.03326, 0.9336, 0.03326, 0.9336, 0.04927, 0.06644, 0.04927, 0.06644, 0.04927, 0.9336, 0.04927, 0.9336, 0.06644, 0.06644, 0.06643, 0.9336, 0.06643, 0.06643, 0.06644, 0.06643, 0.04927, 0.9336, 0.04927, 0.9336, 0.04927, 0.06643, 0.04927, 0.06643, 0.03326, 0.9336, 0.03326, 0.9336, 0.03326, 0.06643, 0.03326, 0.06643, 0.0001003, 0.9336, 0.0001, 0.9336, 0.9999, 0.06643, 0.9999, 0.06643, 0.9667, 0.9336, 0.9667, 0.9336, 0.9667, 0.06643, 0.9667, 0.06643, 0.9507, 0.9336, 0.9507, 0.9336, 0.9507, 0.06643, 0.9507, 0.06643, 0.9336, 0.9336, 0.9336, 0.06644, 0.06643, 0.06643, 0.9336, 0.04927, 0.9336, 0.04927, 0.06643, 0.04927, 0.06643, 0.04927, 0.9336, 0.03326, 0.9336, 0.03326, 0.06643, 0.03326, 0.06643, 0.03326, 0.9336, 9.999e-05, 0.9336, 0.0001001, 0.06643, 9.999e-05, 0.9336, 0.0001001, 0.06643, 0.03326, 0.06643, 0.03326, 0.9336, 0.03326, 0.9336, 0.03326, 0.06643, 0.04927, 0.06643, 0.04927, 0.9336, 0.04927, 0.9336, 0.04927, 0.06643, 0.06644, 0.06643, 0.06643, 0.9336, 0.9336, 0.9336, 0.9336, 0.06643, 0.9507, 0.06643, 0.9507, 0.9336, 0.9507, 0.9336, 0.9507, 0.06643, 0.9667, 0.06643, 0.9667, 0.9336, 0.9667, 0.9336, 0.9667, 0.06643, 0.9999, 0.06643, 0.9999, 0.9336, 0.9336, 0.9999, 0.06643, 0.9999, 0.06643, 0.9667, 0.9336, 0.9667, 0.9336, 0.9667, 0.06643, 0.9667, 0.06643, 0.9507, 0.9336, 0.9507, 0.9336, 0.9507, 0.06643, 0.9507, 0.06643, 0.9336, 0.9336, 0.9336, 0.06643, 0.06644, 0.06644, 0.9336, 0.04927, 0.9336, 0.04927, 0.06644, 0.04927, 0.06644, 0.04927, 0.9336, 0.03326, 0.9336, 0.03326, 0.06644, 0.03326, 0.06644, 0.03326, 0.9336, 0.0001001, 0.9336, 9.999e-05, 0.06644, 0.06644, 9.999e-05, 0.9336, 0.0001001, 0.9336, 0.03326, 0.06644, 0.03326, 0.06644, 0.03326, 0.9336, 0.03326, 0.9336, 0.04927, 0.06644, 0.04927, 0.06644, 0.04927, 0.9336, 0.04927, 0.9336, 0.06644, 0.06644, 0.06643, 0.06644, 0.06643, 0.06643, 0.9336, 0.04927, 0.9336, 0.04927, 0.06643, 0.04927, 0.06643, 0.04927, 0.9336, 0.03326, 0.9336, 0.03326, 0.06643, 0.03326, 0.06643, 0.03326, 0.9336, 9.999e-05, 0.9336, 0.0001001, 0.06643, 0.9999, 0.06644, 0.9999, 0.9336, 0.9667, 0.9336, 0.9667, 0.06644, 0.9667, 0.06644, 0.9667, 0.9336, 0.9507, 0.9336, 0.9507, 0.06644, 0.9507, 0.06644, 0.9507, 0.9336, 0.9336, 0.9336, 0.9336, 0.06644, 0.06644, 0.9336, 0.9336, 0.9336, 0.9336, 0.9507, 0.06644, 0.9507, 0.06644, 0.9507, 0.9336, 0.9507, 0.9336, 0.9667, 0.06644, 0.9667, 0.06644, 0.9667, 0.9336, 0.9667, 0.9336, 0.9999, 0.06644, 0.9999, 0.9336, 0.9999, 0.06643, 0.9999, 0.06643, 0.9667, 0.9336, 0.9667, 0.9336, 0.9667, 0.06643, 0.9667, 0.06643, 0.9507, 0.9336, 0.9507, 0.9336, 0.9507, 0.06643, 0.9507, 0.06643, 0.9336, 0.9336, 0.9336, 0.06644, 0.9336, 0.9336, 0.9336, 0.9336, 0.9507, 0.06644, 0.9507, 0.06644, 0.9507, 0.9336, 0.9507, 0.9336, 0.9667, 0.06644, 0.9667, 0.06644, 0.9667, 0.9336, 0.9667, 0.9336, 0.9999, 0.06644, 0.9999, 0.06644, 9.999e-05, 0.9336, 0.0001001, 0.9336, 0.03326, 0.06644, 0.03326, 0.06644, 0.03326, 0.9336, 0.03326, 0.9336, 0.04927, 0.06644, 0.04927, 0.06644, 0.04927, 0.9336, 0.04927, 0.9336, 0.06644, 0.06644, 0.06643, 0.06643, 0.06644, 0.9336, 0.06643, 0.9336, 0.9336, 0.06644, 0.9336])
me_cube_002.materials.append(mat_material_001)
me_cube_002.materials.append(mat_material_002)
me_cube_002.use_remesh_fix_poles = True
me_cube_002.use_remesh_preserve_attributes = False
me_cube_002.use_mirror_vertex_groups = False
me_cube_002.update()
me_plane = bpy.data.meshes.new('Plane')
me_plane.from_pydata([(1.601, -1.123, 0.08042), (1.977, -1.123, 0.08042), (1.601, -0.747, 0.08042), (1.977, -0.747, 0.08042)], [], [(0, 1, 3, 2)])
_uv = me_plane.uv_layers.new(name='UVMap')
_uv.uv.foreach_set('vector', [0.9999, 0.9999, 9.998e-05, 0.9999, 9.998e-05, 9.998e-05, 0.9999, 0.0001001])
me_plane.use_remesh_fix_poles = True
me_plane.use_remesh_preserve_attributes = False
me_plane.use_mirror_vertex_groups = False
me_plane.update()
me_plane_001 = bpy.data.meshes.new('Plane.001')
me_plane_001.from_pydata([(1.601, -0.7179, 0.08042), (1.977, -0.7179, 0.08042), (1.601, 1.102, 0.08042), (1.977, 1.102, 0.08042)], [], [(0, 1, 3, 2)])
_uv = me_plane_001.uv_layers.new(name='UVMap')
_uv.uv.foreach_set('vector', [1.0, 1.0, 4.546e-05, 1.0, 4.553e-05, 4.546e-05, 1.0, 4.551e-05])
me_plane_001.materials.append(mat_material_003)
me_plane_001.use_remesh_fix_poles = True
me_plane_001.use_remesh_preserve_attributes = False
me_plane_001.use_mirror_vertex_groups = False
me_plane_001.update()
me_cube_003 = bpy.data.meshes.new('Cube.003')
me_cube_003.from_pydata([(-1.739, -1.044, -0.06721), (-1.739, -1.203, -0.05829), (-2.005, -1.044, -0.05829), (-1.739, -1.085, -0.0669), (-1.739, -1.124, -0.06601), (-1.739, -1.157, -0.0646), (-1.808, -1.044, -0.0669), (-1.81, -1.087, -0.06654), (-1.809, -1.124, -0.06564), (-1.807, -1.153, -0.06439), (-1.872, -1.044, -0.06601), (-1.872, -1.086, -0.06563), (-1.865, -1.12, -0.06488), (-1.86, -1.144, -0.0639), (-1.892, -1.136, -0.06344), (-1.808, -1.198, -0.05829), (-1.872, -1.182, -0.05829), (-1.927, -1.157, -0.05829), (-1.739, -1.198, -0.0606), (-1.81, -1.191, -0.06067), (-1.872, -1.175, -0.06063), (-1.92, -1.153, -0.06058), (-1.739, -1.182, -0.06275), (-1.809, -1.175, -0.06277), (-1.866, -1.162, -0.06254), (-1.906, -1.144, -0.06235), (-1.996, -1.044, -0.0606), (-1.969, -1.044, -0.06275), (-1.927, -1.044, -0.0646), (-1.996, -1.085, -0.05829), (-1.985, -1.086, -0.06069), (-1.958, -1.086, -0.06276), (-1.921, -1.085, -0.06438), (-1.969, -1.124, -0.05829), (-1.958, -1.124, -0.06064), (-1.935, -1.12, -0.06254), (-1.906, -1.116, -0.0639), (-1.739, -1.203, 0.05829), (-1.739, -1.044, 0.06721), (-2.005, -1.044, 0.05829), (-1.739, -1.198, 0.0606), (-1.739, -1.182, 0.06275), (-1.739, -1.157, 0.0646), (-1.808, -1.198, 0.05829), (-1.81, -1.191, 0.06069), (-1.809, -1.175, 0.06276), (-1.807, -1.153, 0.06438), (-1.872, -1.182, 0.05829), (-1.872, -1.175, 0.06064), (-1.865, -1.162, 0.06254), (-1.86, -1.144, 0.0639), (-1.892, -1.136, 0.06344), (-1.808, -1.044, 0.0669), (-1.872, -1.044, 0.06601), (-1.927, -1.044, 0.0646), (-1.739, -1.085, 0.0669), (-1.81, -1.086, 0.06654), (-1.872, -1.086, 0.06564), (-1.92, -1.085, 0.06439), (-1.739, -1.124, 0.06601), (-1.809, -1.124, 0.06563), (-1.866, -1.12, 0.06488), (-1.906, -1.116, 0.0639), (-1.996, -1.085, 0.05829), (-1.969, -1.124, 0.05829), (-1.927, -1.157, 0.05829), (-1.996, -1.044, 0.0606), (-1.985, -1.087, 0.06067), (-1.958, -1.124, 0.06063), (-1.921, -1.153, 0.06058), (-1.969, -1.044, 0.06275), (-1.958, -1.086, 0.06277), (-1.935, -1.12, 0.06254), (-1.906, -1.144, 0.06235), (-1.739, 1.044, -0.06721), (-2.005, 1.044, -0.05829), (-1.739, 1.203, -0.05829), (-1.808, 1.044, -0.0669), (-1.872, 1.044, -0.06601), (-1.927, 1.044, -0.0646), (-1.739, 1.085, -0.0669), (-1.81, 1.086, -0.06654), (-1.872, 1.086, -0.06564), (-1.92, 1.085, -0.06439), (-1.739, 1.124, -0.06601), (-1.809, 1.124, -0.06563), (-1.866, 1.12, -0.06488), (-1.906, 1.116, -0.0639), (-1.892, 1.136, -0.06344), (-1.996, 1.085, -0.05829), (-1.969, 1.124, -0.05829), (-1.927, 1.157, -0.05829), (-1.996, 1.044, -0.0606), (-1.985, 1.087, -0.06067), (-1.958, 1.124, -0.06063), (-1.921, 1.153, -0.06058), (-1.969, 1.044, -0.06275), (-1.958, 1.086, -0.06277), (-1.935, 1.12, -0.06254), (-1.906, 1.144, -0.06235), (-1.739, 1.198, -0.0606), (-1.739, 1.182, -0.06275), (-1.739, 1.157, -0.0646), (-1.808, 1.198, -0.05829), (-1.81, 1.191, -0.06069), (-1.809, 1.175, -0.06276), (-1.807, 1.153, -0.06438), (-1.872, 1.182, -0.05829), (-1.872, 1.175, -0.06064), (-1.865, 1.162, -0.06254), (-1.86, 1.144, -0.0639), (-1.739, 1.044, 0.06721), (-1.739, 1.203, 0.05829), (-2.005, 1.044, 0.05829), (-1.739, 1.085, 0.0669), (-1.739, 1.124, 0.06601), (-1.739, 1.157, 0.0646), (-1.808, 1.044, 0.0669), (-1.81, 1.087, 0.06654), (-1.809, 1.124, 0.06564), (-1.807, 1.153, 0.06439), (-1.872, 1.044, 0.06601), (-1.872, 1.086, 0.06563), (-1.865, 1.12, 0.06488), (-1.86, 1.144, 0.0639), (-1.892, 1.136, 0.06344), (-1.808, 1.198, 0.05829), (-1.872, 1.182, 0.05829), (-1.927, 1.157, 0.05829), (-1.739, 1.198, 0.0606), (-1.81, 1.191, 0.06067), (-1.872, 1.175, 0.06063), (-1.92, 1.153, 0.06058), (-1.739, 1.182, 0.06275), (-1.809, 1.175, 0.06277), (-1.866, 1.162, 0.06254), (-1.906, 1.144, 0.06235), (-1.996, 1.044, 0.0606), (-1.969, 1.044, 0.06275), (-1.927, 1.044, 0.0646), (-1.996, 1.085, 0.05829), (-1.985, 1.086, 0.06069), (-1.958, 1.086, 0.06276), (-1.921, 1.085, 0.06438), (-1.969, 1.124, 0.05829), (-1.958, 1.124, 0.06064), (-1.935, 1.12, 0.06254), (-1.906, 1.116, 0.0639), (1.739, -1.044, -0.06721), (2.005, -1.044, -0.05829), (1.739, -1.203, -0.05829), (1.808, -1.044, -0.0669), (1.872, -1.044, -0.06601), (1.927, -1.044, -0.0646), (1.739, -1.085, -0.0669), (1.81, -1.086, -0.06654), (1.872, -1.086, -0.06564), (1.92, -1.085, -0.06439), (1.739, -1.124, -0.06601), (1.809, -1.124, -0.06563), (1.866, -1.12, -0.06488), (1.906, -1.116, -0.0639), (1.892, -1.136, -0.06344), (1.996, -1.085, -0.05829), (1.969, -1.124, -0.05829), (1.927, -1.157, -0.05829), (1.996, -1.044, -0.0606), (1.985, -1.087, -0.06067), (1.958, -1.124, -0.06063), (1.921, -1.153, -0.06058), (1.969, -1.044, -0.06275), (1.958, -1.086, -0.06277), (1.935, -1.12, -0.06254), (1.906, -1.144, -0.06235), (1.739, -1.198, -0.0606), (1.739, -1.182, -0.06275), (1.739, -1.157, -0.0646), (1.808, -1.198, -0.05829), (1.81, -1.191, -0.06069), (1.809, -1.175, -0.06276), (1.807, -1.153, -0.06438), (1.872, -1.182, -0.05829), (1.872, -1.175, -0.06064), (1.865, -1.162, -0.06254), (1.86, -1.144, -0.0639), (1.739, -1.044, 0.06721), (1.739, -1.203, 0.05829), (2.005, -1.044, 0.05829), (1.739, -1.085, 0.0669), (1.739, -1.124, 0.06601), (1.739, -1.157, 0.0646), (1.808, -1.044, 0.0669), (1.81, -1.087, 0.06654), (1.809, -1.124, 0.06564), (1.807, -1.153, 0.06439), (1.872, -1.044, 0.06601), (1.872, -1.086, 0.06563), (1.865, -1.12, 0.06488), (1.86, -1.144, 0.0639), (1.892, -1.136, 0.06344), (1.808, -1.198, 0.05829), (1.872, -1.182, 0.05829), (1.927, -1.157, 0.05829), (1.739, -1.198, 0.0606), (1.81, -1.191, 0.06067), (1.872, -1.175, 0.06063), (1.92, -1.153, 0.06058), (1.739, -1.182, 0.06275), (1.809, -1.175, 0.06277), (1.866, -1.162, 0.06254), (1.906, -1.144, 0.06235), (1.996, -1.044, 0.0606), (1.969, -1.044, 0.06275), (1.927, -1.044, 0.0646), (1.996, -1.085, 0.05829), (1.985, -1.086, 0.06069), (1.958, -1.086, 0.06276), (1.921, -1.085, 0.06438), (1.969, -1.124, 0.05829), (1.958, -1.124, 0.06064), (1.935, -1.12, 0.06254), (1.906, -1.116, 0.0639), (1.739, 1.044, -0.06721), (1.739, 1.203, -0.05829), (2.005, 1.044, -0.05829), (1.739, 1.085, -0.0669), (1.739, 1.124, -0.06601), (1.739, 1.157, -0.0646), (1.808, 1.044, -0.0669), (1.81, 1.087, -0.06654), (1.809, 1.124, -0.06564), (1.807, 1.153, -0.06439), (1.872, 1.044, -0.06601), (1.872, 1.086, -0.06563), (1.865, 1.12, -0.06488), (1.86, 1.144, -0.0639), (1.892, 1.136, -0.06344), (1.808, 1.198, -0.05829), (1.872, 1.182, -0.05829), (1.927, 1.157, -0.05829), (1.739, 1.198, -0.0606), (1.81, 1.191, -0.06067), (1.872, 1.175, -0.06063), (1.92, 1.153, -0.06058), (1.739, 1.182, -0.06275), (1.809, 1.175, -0.06277), (1.866, 1.162, -0.06254), (1.906, 1.144, -0.06235), (1.996, 1.044, -0.0606), (1.969, 1.044, -0.06275), (1.927, 1.044, -0.0646), (1.996, 1.085, -0.05829), (1.985, 1.086, -0.06069), (1.958, 1.086, -0.06276), (1.921, 1.085, -0.06438), (1.969, 1.124, -0.05829), (1.958, 1.124, -0.06064), (1.935, 1.12, -0.06254), (1.906, 1.116, -0.0639), (1.739, 1.044, 0.06721), (2.005, 1.044, 0.05829), (1.739, 1.203, 0.05829), (1.808, 1.044, 0.0669), (1.872, 1.044, 0.06601), (1.927, 1.044, 0.0646), (1.739, 1.085, 0.0669), (1.81, 1.086, 0.06654), (1.872, 1.086, 0.06564), (1.92, 1.085, 0.06439), (1.739, 1.124, 0.06601), (1.809, 1.124, 0.06563), (1.866, 1.12, 0.06488), (1.906, 1.116, 0.0639), (1.892, 1.136, 0.06344), (1.996, 1.085, 0.05829), (1.969, 1.124, 0.05829), (1.927, 1.157, 0.05829), (1.996, 1.044, 0.0606), (1.985, 1.087, 0.06067), (1.958, 1.124, 0.06063), (1.921, 1.153, 0.06058), (1.969, 1.044, 0.06275), (1.958, 1.086, 0.06277), (1.935, 1.12, 0.06254), (1.906, 1.144, 0.06235), (1.739, 1.198, 0.0606), (1.739, 1.182, 0.06275), (1.739, 1.157, 0.0646), (1.808, 1.198, 0.05829), (1.81, 1.191, 0.06069), (1.809, 1.175, 0.06276), (1.807, 1.153, 0.06438), (1.872, 1.182, 0.05829), (1.872, 1.175, 0.06064), (1.865, 1.162, 0.06254), (1.86, 1.144, 0.0639), (1.601, -1.123, 0.08042), (1.977, -1.123, 0.08042), (1.601, -0.747, 0.08042), (1.977, -0.747, 0.08042), (1.601, -0.7179, 0.08042), (1.977, -0.7179, 0.08042), (1.601, 1.102, 0.08042), (1.977, 1.102, 0.08042)], [], [(150, 186, 37, 1), (224, 260, 187, 149), (259, 111, 38, 185), (2, 39, 113, 75), (76, 112, 261, 223), (0, 3, 7, 6), (3, 4, 8, 7), (4, 5, 9, 8), (6, 7, 11, 10), (7, 8, 12, 11), (8, 9, 13, 12), (10, 11, 32, 28), (11, 12, 36, 32), (12, 13, 14, 36), (1, 15, 19, 18), (15, 16, 20, 19), (16, 17, 21, 20), (18, 19, 23, 22), (19, 20, 24, 23), (20, 21, 25, 24), (22, 23, 9, 5), (23, 24, 13, 9), (24, 25, 14, 13), (2, 26, 30, 29), (26, 27, 31, 30), (27, 28, 32, 31), (29, 30, 34, 33), (30, 31, 35, 34), (31, 32, 36, 35), (33, 34, 21, 17), (34, 35, 25, 21), (35, 36, 14, 25), (37, 40, 44, 43), (40, 41, 45, 44), (41, 42, 46, 45), (43, 44, 48, 47), (44, 45, 49, 48), (45, 46, 50, 49), (47, 48, 69, 65), (48, 49, 73, 69), (49, 50, 51, 73), (38, 52, 56, 55), (52, 53, 57, 56), (53, 54, 58, 57), (55, 56, 60, 59), (56, 57, 61, 60), (57, 58, 62, 61), (59, 60, 46, 42), (60, 61, 50, 46), (61, 62, 51, 50), (39, 63, 67, 66), (63, 64, 68, 67), (64, 65, 69, 68), (66, 67, 71, 70), (67, 68, 72, 71), (68, 69, 73, 72), (70, 71, 58, 54), (71, 72, 62, 58), (72, 73, 51, 62), (74, 77, 81, 80), (77, 78, 82, 81), (78, 79, 83, 82), (80, 81, 85, 84), (81, 82, 86, 85), (82, 83, 87, 86), (84, 85, 106, 102), (85, 86, 110, 106), (86, 87, 88, 110), (75, 89, 93, 92), (89, 90, 94, 93), (90, 91, 95, 94), (92, 93, 97, 96), (93, 94, 98, 97), (94, 95, 99, 98), (96, 97, 83, 79), (97, 98, 87, 83), (98, 99, 88, 87), (76, 100, 104, 103), (100, 101, 105, 104), (101, 102, 106, 105), (103, 104, 108, 107), (104, 105, 109, 108), (105, 106, 110, 109), (107, 108, 95, 91), (108, 109, 99, 95), (109, 110, 88, 99), (111, 114, 118, 117), (114, 115, 119, 118), (115, 116, 120, 119), (117, 118, 122, 121), (118, 119, 123, 122), (119, 120, 124, 123), (121, 122, 143, 139), (122, 123, 147, 143), (123, 124, 125, 147), (112, 126, 130, 129), (126, 127, 131, 130), (127, 128, 132, 131), (129, 130, 134, 133), (130, 131, 135, 134), (131, 132, 136, 135), (133, 134, 120, 116), (134, 135, 124, 120), (135, 136, 125, 124), (113, 137, 141, 140), (137, 138, 142, 141), (138, 139, 143, 142), (140, 141, 145, 144), (141, 142, 146, 145), (142, 143, 147, 146), (144, 145, 132, 128), (145, 146, 136, 132), (146, 147, 125, 136), (148, 151, 155, 154), (151, 152, 156, 155), (152, 153, 157, 156), (154, 155, 159, 158), (155, 156, 160, 159), (156, 157, 161, 160), (158, 159, 180, 176), (159, 160, 184, 180), (160, 161, 162, 184), (149, 163, 167, 166), (163, 164, 168, 167), (164, 165, 169, 168), (166, 167, 171, 170), (167, 168, 172, 171), (168, 169, 173, 172), (170, 171, 157, 153), (171, 172, 161, 157), (172, 173, 162, 161), (150, 174, 178, 177), (174, 175, 179, 178), (175, 176, 180, 179), (177, 178, 182, 181), (178, 179, 183, 182), (179, 180, 184, 183), (181, 182, 169, 165), (182, 183, 173, 169), (183, 184, 162, 173), (185, 188, 192, 191), (188, 189, 193, 192), (189, 190, 194, 193), (191, 192, 196, 195), (192, 193, 197, 196), (193, 194, 198, 197), (195, 196, 217, 213), (196, 197, 221, 217), (197, 198, 199, 221), (186, 200, 204, 203), (200, 201, 205, 204), (201, 202, 206, 205), (203, 204, 208, 207), (204, 205, 209, 208), (205, 206, 210, 209), (207, 208, 194, 190), (208, 209, 198, 194), (209, 210, 199, 198), (187, 211, 215, 214), (211, 212, 216, 215), (212, 213, 217, 216), (214, 215, 219, 218), (215, 216, 220, 219), (216, 217, 221, 220), (218, 219, 206, 202), (219, 220, 210, 206), (220, 221, 199, 210), (222, 225, 229, 228), (225, 226, 230, 229), (226, 227, 231, 230), (228, 229, 233, 232), (229, 230, 234, 233), (230, 231, 235, 234), (232, 233, 254, 250), (233, 234, 258, 254), (234, 235, 236, 258), (223, 237, 241, 240), (237, 238, 242, 241), (238, 239, 243, 242), (240, 241, 245, 244), (241, 242, 246, 245), (242, 243, 247, 246), (244, 245, 231, 227), (245, 246, 235, 231), (246, 247, 236, 235), (224, 248, 252, 251), (248, 249, 253, 252), (249, 250, 254, 253), (251, 252, 256, 255), (252, 253, 257, 256), (253, 254, 258, 257), (255, 256, 243, 239), (256, 257, 247, 243), (257, 258, 236, 247), (259, 262, 266, 265), (262, 263, 267, 266), (263, 264, 268, 267), (265, 266, 270, 269), (266, 267, 271, 270), (267, 268, 272, 271), (269, 270, 291, 287), (270, 271, 295, 291), (271, 272, 273, 295), (260, 274, 278, 277), (274, 275, 279, 278), (275, 276, 280, 279), (277, 278, 282, 281), (278, 279, 283, 282), (279, 280, 284, 283), (281, 282, 268, 264), (282, 283, 272, 268), (283, 284, 273, 272), (261, 285, 289, 288), (285, 286, 290, 289), (286, 287, 291, 290), (288, 289, 293, 292), (289, 290, 294, 293), (290, 291, 295, 294), (292, 293, 280, 276), (293, 294, 284, 280), (294, 295, 273, 284), (74, 0, 6, 77), (77, 6, 10, 78), (78, 10, 28, 79), (79, 28, 27, 96), (96, 27, 26, 92), (92, 26, 2, 75), (1, 37, 43, 15), (15, 43, 47, 16), (16, 47, 65, 17), (17, 65, 64, 33), (33, 64, 63, 29), (29, 63, 39, 2), (38, 111, 117, 52), (52, 117, 121, 53), (53, 121, 139, 54), (54, 139, 138, 70), (70, 138, 137, 66), (66, 137, 113, 39), (112, 76, 103, 126), (126, 103, 107, 127), (127, 107, 91, 128), (128, 91, 90, 144), (144, 90, 89, 140), (140, 89, 75, 113), (222, 74, 80, 225), (225, 80, 84, 226), (226, 84, 102, 227), (227, 102, 101, 244), (244, 101, 100, 240), (240, 100, 76, 223), (111, 259, 265, 114), (114, 265, 269, 115), (115, 269, 287, 116), (116, 287, 286, 133), (133, 286, 285, 129), (129, 285, 261, 112), (260, 224, 251, 274), (274, 251, 255, 275), (275, 255, 239, 276), (276, 239, 238, 292), (292, 238, 237, 288), (288, 237, 223, 261), (148, 222, 228, 151), (151, 228, 232, 152), (152, 232, 250, 153), (153, 250, 249, 170), (170, 249, 248, 166), (166, 248, 224, 149), (259, 185, 191, 262), (262, 191, 195, 263), (263, 195, 213, 264), (264, 213, 212, 281), (281, 212, 211, 277), (277, 211, 187, 260), (186, 150, 177, 200), (200, 177, 181, 201), (201, 181, 165, 202), (202, 165, 164, 218), (218, 164, 163, 214), (214, 163, 149, 187), (0, 148, 154, 3), (3, 154, 158, 4), (4, 158, 176, 5), (5, 176, 175, 22), (22, 175, 174, 18), (18, 174, 150, 1), (185, 38, 55, 188), (188, 55, 59, 189), (189, 59, 42, 190), (190, 42, 41, 207), (207, 41, 40, 203), (203, 40, 37, 186), (74, 222, 148, 0), (296, 297, 299, 298), (300, 301, 303, 302)])
me_cube_003.polygons.foreach_set('material_index', [1, 1, 0, 1, 1, 1, 1, 1, 1, 1, 1, 1, 1, 1, 1, 1, 1, 1, 1, 1, 1, 1, 1, 1, 1, 1, 1, 1, 1, 1, 1, 1, 1, 1, 1, 1, 1, 1, 1, 1, 1, 1, 1, 1, 1, 1, 1, 1, 1, 1, 1, 1, 1, 1, 1, 1, 1, 1, 1, 1, 1, 1, 1, 1, 1, 1, 1, 1, 1, 1, 1, 1, 1, 1, 1, 1, 1, 1, 1, 1, 1, 1, 1, 1, 1, 1, 1, 1, 1, 1, 1, 1, 1, 1, 1, 1, 1, 1, 1, 1, 1, 1, 1, 1, 1, 1, 1, 1, 1, 1, 1, 1, 1, 1, 1, 1, 1, 1, 1, 1, 1, 1, 1, 1, 1, 1, 1, 1, 1, 1, 1, 1, 1, 1, 1, 1, 1, 1, 1, 1, 1, 1, 1, 1, 1, 1, 1, 1, 1, 1, 1, 1, 1, 1, 1, 1, 1, 1, 1, 1, 1, 1, 1, 1, 1, 1, 1, 1, 1, 1, 1, 1, 1, 1, 1, 1, 1, 1, 1, 1, 1, 1, 1, 1, 1, 1, 1, 1, 1, 1, 1, 1, 1, 1, 1, 1, 1, 1, 1, 1, 1, 1, 1, 1, 1, 1, 1, 1, 1, 1, 1, 1, 1, 1, 1, 1, 1, 1, 1, 1, 1, 1, 1, 1, 1, 1, 1, 1, 1, 1, 1, 1, 1, 1, 1, 1, 1, 1, 1, 1, 1, 1, 1, 1, 1, 1, 1, 1, 1, 1, 1, 1, 1, 1, 1, 1, 1, 1, 1, 1, 1, 1, 1, 1, 1, 1, 1, 1, 1, 1, 1, 1, 1, 1, 1, 1, 1, 1, 1, 1, 1, 1, 1, 1, 1, 1, 1, 1, 1, 1, 1, 1, 1, 1, 3, 2])
_uv = me_cube_003.uv_layers.new(name='UVMap')
_uv.uv.foreach_set('vector', [0.06643, 0.9336, 0.06644, 0.06643, 0.9336, 0.06644, 0.9336, 0.9336, 0.06643, 0.9336, 0.06644, 0.06643, 0.9336, 0.06644, 0.9336, 0.9336, 0.06643, 0.06644, 0.9336, 0.06643, 0.9336, 0.9336, 0.06644, 0.9336, 0.9336, 0.06644, 0.9336, 0.9336, 0.06643, 0.9336, 0.06644, 0.06643, 0.9336, 0.06644, 0.9336, 0.9336, 0.06643, 0.9336, 0.06644, 0.06643, 0.06644, 0.9336, 0.06644, 0.9507, 0.04873, 0.9514, 0.04927, 0.9336, 0.06644, 0.9507, 0.06644, 0.9667, 0.04902, 0.9668, 0.04873, 0.9514, 0.06644, 0.9667, 0.06644, 0.9999, 0.04938, 0.9999, 0.04902, 0.9668, 0.04927, 0.9336, 0.04873, 0.9514, 0.03314, 0.9511, 0.03326, 0.9336, 0.04873, 0.9514, 0.04902, 0.9668, 0.03484, 0.9652, 0.03314, 0.9511, 0.04902, 0.9668, 0.04938, 0.9999, 0.03623, 0.9999, 0.03484, 0.9652, 0.03326, 0.9336, 0.03314, 0.9511, 0.0001, 0.9506, 0.0001, 0.9336, 0.03314, 0.9511, 0.03484, 0.9652, 0.0001, 0.9638, 0.0001, 0.9506, 0.03484, 0.9652, 0.03623, 0.9999, 0.02814, 0.9999, 0.0001, 0.9638, 0.9336, 0.9336, 0.9507, 0.9336, 0.9514, 0.9513, 0.9336, 0.9507, 0.9507, 0.9336, 0.9667, 0.9336, 0.9668, 0.951, 0.9514, 0.9513, 0.9667, 0.9336, 0.9999, 0.9336, 0.9999, 0.9506, 0.9668, 0.951, 0.9336, 0.9507, 0.9514, 0.9513, 0.9511, 0.9669, 0.9336, 0.9667, 0.9514, 0.9513, 0.9668, 0.951, 0.9652, 0.9652, 0.9511, 0.9669, 0.9668, 0.951, 0.9999, 0.9506, 0.9999, 0.9638, 0.9652, 0.9652, 0.9336, 0.9667, 0.9511, 0.9669, 0.9506, 0.9999, 0.9336, 0.9999, 0.9511, 0.9669, 0.9652, 0.9652, 0.9638, 0.9999, 0.9506, 0.9999, 0.9652, 0.9652, 0.9999, 0.9638, 0.9999, 0.9719, 0.9638, 0.9999, 0.9336, 0.06644, 0.9336, 0.04927, 0.9513, 0.04859, 0.9507, 0.06644, 0.9336, 0.04927, 0.9336, 0.03326, 0.951, 0.03316, 0.9513, 0.04859, 0.9336, 0.03326, 0.9336, 0.0001001, 0.9506, 0.0001001, 0.951, 0.03316, 0.9507, 0.06644, 0.9513, 0.04859, 0.9669, 0.04892, 0.9667, 0.06644, 0.9513, 0.04859, 0.951, 0.03316, 0.9652, 0.03482, 0.9669, 0.04892, 0.951, 0.03316, 0.9506, 0.0001001, 0.9638, 0.0001001, 0.9652, 0.03482, 0.9667, 0.06644, 0.9669, 0.04892, 0.9999, 0.04938, 0.9999, 0.06644, 0.9669, 0.04892, 0.9652, 0.03482, 0.9999, 0.03623, 0.9999, 0.04938, 0.9652, 0.03482, 0.9638, 0.0001001, 0.9719, 0.0001001, 0.9999, 0.03623, 0.9336, 0.06644, 0.9336, 0.04927, 0.9513, 0.04859, 0.9507, 0.06644, 0.9336, 0.04927, 0.9336, 0.03326, 0.951, 0.03316, 0.9513, 0.04859, 0.9336, 0.03326, 0.9336, 0.0001001, 0.9506, 0.0001001, 0.951, 0.03316, 0.9507, 0.06644, 0.9513, 0.04859, 0.9669, 0.04892, 0.9667, 0.06644, 0.9513, 0.04859, 0.951, 0.03316, 0.9652, 0.03482, 0.9669, 0.04892, 0.951, 0.03316, 0.9506, 0.0001001, 0.9638, 0.0001001, 0.9652, 0.03482, 0.9667, 0.06644, 0.9669, 0.04892, 0.9999, 0.04938, 0.9999, 0.06644, 0.9669, 0.04892, 0.9652, 0.03482, 0.9999, 0.03623, 0.9999, 0.04938, 0.9652, 0.03482, 0.9638, 0.0001001, 0.9719, 0.0001001, 0.9999, 0.03623, 0.9336, 0.9336, 0.9507, 0.9336, 0.9514, 0.9513, 0.9336, 0.9507, 0.9507, 0.9336, 0.9667, 0.9336, 0.9668, 0.951, 0.9514, 0.9513, 0.9667, 0.9336, 0.9999, 0.9336, 0.9999, 0.9506, 0.9668, 0.951, 0.9336, 0.9507, 0.9514, 0.9513, 0.9511, 0.9669, 0.9336, 0.9667, 0.9514, 0.9513, 0.9668, 0.951, 0.9652, 0.9652, 0.9511, 0.9669, 0.9668, 0.951, 0.9999, 0.9506, 0.9999, 0.9638, 0.9652, 0.9652, 0.9336, 0.9667, 0.9511, 0.9669, 0.9506, 0.9999, 0.9336, 0.9999, 0.9511, 0.9669, 0.9652, 0.9652, 0.9638, 0.9999, 0.9506, 0.9999, 0.9652, 0.9652, 0.9999, 0.9638, 0.9999, 0.9719, 0.9638, 0.9999, 0.9336, 0.9336, 0.9507, 0.9336, 0.9514, 0.9513, 0.9336, 0.9507, 0.9507, 0.9336, 0.9667, 0.9336, 0.9668, 0.951, 0.9514, 0.9513, 0.9667, 0.9336, 0.9999, 0.9336, 0.9999, 0.9506, 0.9668, 0.951, 0.9336, 0.9507, 0.9514, 0.9513, 0.9511, 0.9669, 0.9336, 0.9667, 0.9514, 0.9513, 0.9668, 0.951, 0.9652, 0.9652, 0.9511, 0.9669, 0.9668, 0.951, 0.9999, 0.9506, 0.9999, 0.9638, 0.9652, 0.9652, 0.9336, 0.9667, 0.9511, 0.9669, 0.9506, 0.9999, 0.9336, 0.9999, 0.9511, 0.9669, 0.9652, 0.9652, 0.9638, 0.9999, 0.9506, 0.9999, 0.9652, 0.9652, 0.9999, 0.9638, 0.9999, 0.9719, 0.9638, 0.9999, 0.06643, 0.06644, 0.04927, 0.06644, 0.04859, 0.04873, 0.06643, 0.04927, 0.04927, 0.06644, 0.03326, 0.06644, 0.03316, 0.04902, 0.04859, 0.04873, 0.03326, 0.06644, 9.998e-05, 0.06644, 9.998e-05, 0.04938, 0.03316, 0.04902, 0.06643, 0.04927, 0.04859, 0.04873, 0.04892, 0.03314, 0.06643, 0.03326, 0.04859, 0.04873, 0.03316, 0.04902, 0.03482, 0.03484, 0.04892, 0.03314, 0.03316, 0.04902, 9.998e-05, 0.04938, 9.998e-05, 0.03623, 0.03482, 0.03484, 0.06643, 0.03326, 0.04892, 0.03314, 0.04938, 0.0001001, 0.06643, 0.0001001, 0.04892, 0.03314, 0.03482, 0.03484, 0.03623, 0.0001001, 0.04938, 0.0001001, 0.03482, 0.03484, 9.998e-05, 0.03623, 9.998e-05, 0.02814, 0.03623, 0.0001001, 0.06644, 0.06643, 0.04927, 0.06643, 0.04859, 0.04873, 0.06644, 0.04927, 0.04927, 0.06643, 0.03326, 0.06643, 0.03316, 0.04902, 0.04859, 0.04873, 0.03326, 0.06643, 0.0001001, 0.06643, 0.0001001, 0.04938, 0.03316, 0.04902, 0.06644, 0.04927, 0.04859, 0.04873, 0.04892, 0.03314, 0.06644, 0.03326, 0.04859, 0.04873, 0.03316, 0.04902, 0.03482, 0.03484, 0.04892, 0.03314, 0.03316, 0.04902, 0.0001001, 0.04938, 0.0001001, 0.03623, 0.03482, 0.03484, 0.06644, 0.03326, 0.04892, 0.03314, 0.04938, 9.999e-05, 0.06644, 9.999e-05, 0.04892, 0.03314, 0.03482, 0.03484, 0.03623, 9.998e-05, 0.04938, 9.999e-05, 0.03482, 0.03484, 0.0001001, 0.03623, 0.0001001, 0.02814, 0.03623, 9.998e-05, 0.9336, 0.06644, 0.9336, 0.04927, 0.9513, 0.04859, 0.9507, 0.06644, 0.9336, 0.04927, 0.9336, 0.03326, 0.951, 0.03316, 0.9513, 0.04859, 0.9336, 0.03326, 0.9336, 0.0001001, 0.9506, 0.0001001, 0.951, 0.03316, 0.9507, 0.06644, 0.9513, 0.04859, 0.9669, 0.04892, 0.9667, 0.06644, 0.9513, 0.04859, 0.951, 0.03316, 0.9652, 0.03482, 0.9669, 0.04892, 0.951, 0.03316, 0.9506, 0.0001001, 0.9638, 0.0001001, 0.9652, 0.03482, 0.9667, 0.06644, 0.9669, 0.04892, 0.9999, 0.04938, 0.9999, 0.06644, 0.9669, 0.04892, 0.9652, 0.03482, 0.9999, 0.03623, 0.9999, 0.04938, 0.9652, 0.03482, 0.9638, 0.0001001, 0.9719, 0.0001001, 0.9999, 0.03623, 0.9336, 0.06643, 0.9336, 0.04927, 0.9513, 0.04859, 0.9507, 0.06643, 0.9336, 0.04927, 0.9336, 0.03326, 0.951, 0.03316, 0.9513, 0.04859, 0.9336, 0.03326, 0.9336, 0.0001, 0.9506, 0.0001, 0.951, 0.03316, 0.9507, 0.06643, 0.9513, 0.04859, 0.9669, 0.04892, 0.9667, 0.06643, 0.9513, 0.04859, 0.951, 0.03316, 0.9652, 0.03482, 0.9669, 0.04892, 0.951, 0.03316, 0.9506, 0.0001, 0.9638, 9.999e-05, 0.9652, 0.03482, 0.9667, 0.06643, 0.9669, 0.04892, 0.9999, 0.04938, 0.9999, 0.06643, 0.9669, 0.04892, 0.9652, 0.03482, 0.9999, 0.03623, 0.9999, 0.04938, 0.9652, 0.03482, 0.9638, 9.999e-05, 0.9719, 9.999e-05, 0.9999, 0.03623, 0.9336, 0.9336, 0.9507, 0.9336, 0.9514, 0.9513, 0.9336, 0.9507, 0.9507, 0.9336, 0.9667, 0.9336, 0.9668, 0.951, 0.9514, 0.9513, 0.9667, 0.9336, 0.9999, 0.9336, 0.9999, 0.9506, 0.9668, 0.951, 0.9336, 0.9507, 0.9514, 0.9513, 0.9511, 0.9669, 0.9336, 0.9667, 0.9514, 0.9513, 0.9668, 0.951, 0.9652, 0.9652, 0.9511, 0.9669, 0.9668, 0.951, 0.9999, 0.9506, 0.9999, 0.9638, 0.9652, 0.9652, 0.9336, 0.9667, 0.9511, 0.9669, 0.9506, 0.9999, 0.9336, 0.9999, 0.9511, 0.9669, 0.9652, 0.9652, 0.9638, 0.9999, 0.9506, 0.9999, 0.9652, 0.9652, 0.9999, 0.9638, 0.9999, 0.9719, 0.9638, 0.9999, 0.06643, 0.9336, 0.06643, 0.9507, 0.04873, 0.9514, 0.04927, 0.9336, 0.06643, 0.9507, 0.06643, 0.9667, 0.04902, 0.9668, 0.04873, 0.9514, 0.06643, 0.9667, 0.06643, 0.9999, 0.04938, 0.9999, 0.04902, 0.9668, 0.04927, 0.9336, 0.04873, 0.9514, 0.03314, 0.9511, 0.03326, 0.9336, 0.04873, 0.9514, 0.04902, 0.9668, 0.03484, 0.9652, 0.03314, 0.9511, 0.04902, 0.9668, 0.04938, 0.9999, 0.03623, 0.9999, 0.03484, 0.9652, 0.03326, 0.9336, 0.03314, 0.9511, 9.998e-05, 0.9506, 9.999e-05, 0.9336, 0.03314, 0.9511, 0.03484, 0.9652, 9.998e-05, 0.9638, 9.998e-05, 0.9506, 0.03484, 0.9652, 0.03623, 0.9999, 0.02814, 0.9999, 9.998e-05, 0.9638, 0.9336, 0.9336, 0.9507, 0.9336, 0.9514, 0.9513, 0.9336, 0.9507, 0.9507, 0.9336, 0.9667, 0.9336, 0.9668, 0.951, 0.9514, 0.9513, 0.9667, 0.9336, 0.9999, 0.9336, 0.9999, 0.9506, 0.9668, 0.951, 0.9336, 0.9507, 0.9514, 0.9513, 0.9511, 0.9669, 0.9336, 0.9667, 0.9514, 0.9513, 0.9668, 0.951, 0.9652, 0.9652, 0.9511, 0.9669, 0.9668, 0.951, 0.9999, 0.9506, 0.9999, 0.9638, 0.9652, 0.9652, 0.9336, 0.9667, 0.9511, 0.9669, 0.9506, 0.9999, 0.9336, 0.9999, 0.9511, 0.9669, 0.9652, 0.9652, 0.9638, 0.9999, 0.9506, 0.9999, 0.9652, 0.9652, 0.9999, 0.9638, 0.9999, 0.9719, 0.9638, 0.9999, 0.9336, 0.9336, 0.9507, 0.9336, 0.9514, 0.9513, 0.9336, 0.9507, 0.9507, 0.9336, 0.9667, 0.9336, 0.9668, 0.951, 0.9514, 0.9513, 0.9667, 0.9336, 0.9999, 0.9336, 0.9999, 0.9506, 0.9668, 0.951, 0.9336, 0.9507, 0.9514, 0.9513, 0.9511, 0.9669, 0.9336, 0.9667, 0.9514, 0.9513, 0.9668, 0.951, 0.9652, 0.9652, 0.9511, 0.9669, 0.9668, 0.951, 0.9999, 0.9506, 0.9999, 0.9638, 0.9652, 0.9652, 0.9336, 0.9667, 0.9511, 0.9669, 0.9506, 0.9999, 0.9336, 0.9999, 0.9511, 0.9669, 0.9652, 0.9652, 0.9638, 0.9999, 0.9506, 0.9999, 0.9652, 0.9652, 0.9999, 0.9638, 0.9999, 0.9719, 0.9638, 0.9999, 0.06643, 0.9336, 0.06643, 0.9507, 0.04873, 0.9514, 0.04927, 0.9336, 0.06643, 0.9507, 0.06643, 0.9667, 0.04902, 0.9668, 0.04873, 0.9514, 0.06643, 0.9667, 0.06643, 0.9999, 0.04938, 0.9999, 0.04902, 0.9668, 0.04927, 0.9336, 0.04873, 0.9514, 0.03314, 0.9511, 0.03326, 0.9336, 0.04873, 0.9514, 0.04902, 0.9668, 0.03484, 0.9652, 0.03314, 0.9511, 0.04902, 0.9668, 0.04938, 0.9999, 0.03623, 0.9999, 0.03484, 0.9652, 0.03326, 0.9336, 0.03314, 0.9511, 9.998e-05, 0.9506, 9.999e-05, 0.9336, 0.03314, 0.9511, 0.03484, 0.9652, 9.998e-05, 0.9638, 9.998e-05, 0.9506, 0.03484, 0.9652, 0.03623, 0.9999, 0.02814, 0.9999, 9.998e-05, 0.9638, 0.06644, 0.9336, 0.06644, 0.9507, 0.04873, 0.9514, 0.04927, 0.9336, 0.06644, 0.9507, 0.06644, 0.9667, 0.04902, 0.9668, 0.04873, 0.9514, 0.06644, 0.9667, 0.06644, 0.9999, 0.04938, 0.9999, 0.04902, 0.9668, 0.04927, 0.9336, 0.04873, 0.9514, 0.03314, 0.9511, 0.03326, 0.9336, 0.04873, 0.9514, 0.04902, 0.9668, 0.03484, 0.9652, 0.03314, 0.9511, 0.04902, 0.9668, 0.04938, 0.9999, 0.03623, 0.9999, 0.03484, 0.9652, 0.03326, 0.9336, 0.03314, 0.9511, 0.0001001, 0.9506, 0.0001001, 0.9336, 0.03314, 0.9511, 0.03484, 0.9652, 0.0001001, 0.9638, 0.0001001, 0.9506, 0.03484, 0.9652, 0.03623, 0.9999, 0.02814, 0.9999, 0.0001001, 0.9638, 0.06644, 0.06643, 0.04927, 0.06643, 0.04859, 0.04873, 0.06644, 0.04927, 0.04927, 0.06643, 0.03326, 0.06643, 0.03316, 0.04902, 0.04859, 0.04873, 0.03326, 0.06643, 0.0001001, 0.06643, 0.0001001, 0.04938, 0.03316, 0.04902, 0.06644, 0.04927, 0.04859, 0.04873, 0.04892, 0.03314, 0.06644, 0.03326, 0.04859, 0.04873, 0.03316, 0.04902, 0.03482, 0.03484, 0.04892, 0.03314, 0.03316, 0.04902, 0.0001001, 0.04938, 0.0001001, 0.03623, 0.03482, 0.03484, 0.06644, 0.03326, 0.04892, 0.03314, 0.04938, 9.999e-05, 0.06644, 9.999e-05, 0.04892, 0.03314, 0.03482, 0.03484, 0.03623, 9.999e-05, 0.04938, 9.999e-05, 0.03482, 0.03484, 0.0001001, 0.03623, 0.0001001, 0.02814, 0.03623, 9.999e-05, 0.9336, 0.06644, 0.9336, 0.04927, 0.9513, 0.04859, 0.9507, 0.06644, 0.9336, 0.04927, 0.9336, 0.03326, 0.951, 0.03316, 0.9513, 0.04859, 0.9336, 0.03326, 0.9336, 0.0001001, 0.9506, 0.0001001, 0.951, 0.03316, 0.9507, 0.06644, 0.9513, 0.04859, 0.9669, 0.04892, 0.9667, 0.06644, 0.9513, 0.04859, 0.951, 0.03316, 0.9652, 0.03482, 0.9669, 0.04892, 0.951, 0.03316, 0.9506, 0.0001001, 0.9638, 0.0001001, 0.9652, 0.03482, 0.9667, 0.06644, 0.9669, 0.04892, 0.9999, 0.04938, 0.9999, 0.06644, 0.9669, 0.04892, 0.9652, 0.03482, 0.9999, 0.03623, 0.9999, 0.04938, 0.9652, 0.03482, 0.9638, 0.0001001, 0.9719, 0.0001001, 0.9999, 0.03623, 0.9336, 0.06643, 0.9336, 0.04927, 0.9513, 0.04859, 0.9507, 0.06643, 0.9336, 0.04927, 0.9336, 0.03326, 0.951, 0.03316, 0.9513, 0.04859, 0.9336, 0.03326, 0.9336, 9.999e-05, 0.9506, 9.999e-05, 0.951, 0.03316, 0.9507, 0.06643, 0.9513, 0.04859, 0.9669, 0.04892, 0.9667, 0.06643, 0.9513, 0.04859, 0.951, 0.03316, 0.9652, 0.03482, 0.9669, 0.04892, 0.951, 0.03316, 0.9506, 9.999e-05, 0.9638, 9.998e-05, 0.9652, 0.03482, 0.9667, 0.06643, 0.9669, 0.04892, 0.9999, 0.04938, 0.9999, 0.06643, 0.9669, 0.04892, 0.9652, 0.03482, 0.9999, 0.03623, 0.9999, 0.04938, 0.9652, 0.03482, 0.9638, 9.998e-05, 0.9719, 9.998e-05, 0.9999, 0.03623, 0.06644, 0.06643, 0.04927, 0.06643, 0.04859, 0.04873, 0.06644, 0.04927, 0.04927, 0.06643, 0.03326, 0.06643, 0.03316, 0.04902, 0.04859, 0.04873, 0.03326, 0.06643, 0.0001001, 0.06643, 0.0001001, 0.04938, 0.03316, 0.04902, 0.06644, 0.04927, 0.04859, 0.04873, 0.04892, 0.03314, 0.06644, 0.03326, 0.04859, 0.04873, 0.03316, 0.04902, 0.03482, 0.03484, 0.04892, 0.03314, 0.03316, 0.04902, 0.0001001, 0.04938, 0.0001001, 0.03623, 0.03482, 0.03484, 0.06644, 0.03326, 0.04892, 0.03314, 0.04938, 9.999e-05, 0.06644, 9.999e-05, 0.04892, 0.03314, 0.03482, 0.03484, 0.03623, 9.998e-05, 0.04938, 9.999e-05, 0.03482, 0.03484, 0.0001001, 0.03623, 0.0001001, 0.02814, 0.03623, 9.998e-05, 0.06643, 0.9336, 0.06643, 0.9507, 0.04873, 0.9514, 0.04927, 0.9336, 0.06643, 0.9507, 0.06643, 0.9667, 0.04902, 0.9668, 0.04873, 0.9514, 0.06643, 0.9667, 0.06643, 0.9999, 0.04938, 0.9999, 0.04902, 0.9668, 0.04927, 0.9336, 0.04873, 0.9514, 0.03314, 0.9511, 0.03326, 0.9336, 0.04873, 0.9514, 0.04902, 0.9668, 0.03484, 0.9652, 0.03314, 0.9511, 0.04902, 0.9668, 0.04938, 0.9999, 0.03623, 0.9999, 0.03484, 0.9652, 0.03326, 0.9336, 0.03314, 0.9511, 9.998e-05, 0.9506, 9.999e-05, 0.9336, 0.03314, 0.9511, 0.03484, 0.9652, 9.998e-05, 0.9638, 9.998e-05, 0.9506, 0.03484, 0.9652, 0.03623, 0.9999, 0.02814, 0.9999, 9.998e-05, 0.9638, 0.06643, 0.06644, 0.04927, 0.06644, 0.04859, 0.04873, 0.06643, 0.04927, 0.04927, 0.06644, 0.03326, 0.06644, 0.03316, 0.04902, 0.04859, 0.04873, 0.03326, 0.06644, 9.999e-05, 0.06644, 9.999e-05, 0.04938, 0.03316, 0.04902, 0.06643, 0.04927, 0.04859, 0.04873, 0.04892, 0.03314, 0.06643, 0.03326, 0.04859, 0.04873, 0.03316, 0.04902, 0.03482, 0.03484, 0.04892, 0.03314, 0.03316, 0.04902, 9.999e-05, 0.04938, 9.998e-05, 0.03623, 0.03482, 0.03484, 0.06643, 0.03326, 0.04892, 0.03314, 0.04938, 0.0001003, 0.06643, 0.0001003, 0.04892, 0.03314, 0.03482, 0.03484, 0.03623, 0.0001003, 0.04938, 0.0001003, 0.03482, 0.03484, 9.998e-05, 0.03623, 9.998e-05, 0.02814, 0.03623, 0.0001003, 0.06644, 0.06643, 0.04927, 0.06643, 0.04859, 0.04873, 0.06644, 0.04927, 0.04927, 0.06643, 0.03326, 0.06643, 0.03316, 0.04902, 0.04859, 0.04873, 0.03326, 0.06643, 0.0001001, 0.06643, 0.0001001, 0.04938, 0.03316, 0.04902, 0.06644, 0.04927, 0.04859, 0.04873, 0.04892, 0.03314, 0.06644, 0.03326, 0.04859, 0.04873, 0.03316, 0.04902, 0.03482, 0.03484, 0.04892, 0.03314, 0.03316, 0.04902, 0.0001001, 0.04938, 0.0001001, 0.03623, 0.03482, 0.03484, 0.06644, 0.03326, 0.04892, 0.03314, 0.04938, 9.999e-05, 0.06644, 9.999e-05, 0.04892, 0.03314, 0.03482, 0.03484, 0.03623, 9.999e-05, 0.04938, 9.999e-05, 0.03482, 0.03484, 0.0001001, 0.03623, 0.0001001, 0.02814, 0.03623, 9.999e-05, 0.06643, 0.9336, 0.06643, 0.9507, 0.04873, 0.9514, 0.04927, 0.9336, 0.06643, 0.9507, 0.06643, 0.9667, 0.04902, 0.9668, 0.04873, 0.9514, 0.06643, 0.9667, 0.06643, 0.9999, 0.04938, 0.9999, 0.04902, 0.9668, 0.04927, 0.9336, 0.04873, 0.9514, 0.03314, 0.9511, 0.03326, 0.9336, 0.04873, 0.9514, 0.04902, 0.9668, 0.03484, 0.9652, 0.03314, 0.9511, 0.04902, 0.9668, 0.04938, 0.9999, 0.03623, 0.9999, 0.03484, 0.9652, 0.03326, 0.9336, 0.03314, 0.9511, 9.998e-05, 0.9506, 9.999e-05, 0.9336, 0.03314, 0.9511, 0.03484, 0.9652, 9.998e-05, 0.9638, 9.998e-05, 0.9506, 0.03484, 0.9652, 0.03623, 0.9999, 0.02814, 0.9999, 9.998e-05, 0.9638, 0.06643, 0.06644, 0.06644, 0.9336, 0.04927, 0.9336, 0.04927, 0.06644, 0.04927, 0.06644, 0.04927, 0.9336, 0.03326, 0.9336, 0.03326, 0.06644, 0.03326, 0.06644, 0.03326, 0.9336, 0.0001, 0.9336, 9.998e-05, 0.06644, 0.06644, 9.999e-05, 0.9336, 0.0001001, 0.9336, 0.03326, 0.06644, 0.03326, 0.06644, 0.03326, 0.9336, 0.03326, 0.9336, 0.04927, 0.06644, 0.04927, 0.06644, 0.04927, 0.9336, 0.04927, 0.9336, 0.06644, 0.06644, 0.06643, 0.9336, 0.9336, 0.9336, 0.06644, 0.9507, 0.06644, 0.9507, 0.9336, 0.9507, 0.9336, 0.9507, 0.06644, 0.9667, 0.06644, 0.9667, 0.9336, 0.9667, 0.9336, 0.9667, 0.06644, 0.9999, 0.06644, 0.9999, 0.9336, 0.9999, 0.06644, 0.9999, 0.9336, 0.9667, 0.9336, 0.9667, 0.06644, 0.9667, 0.06644, 0.9667, 0.9336, 0.9507, 0.9336, 0.9507, 0.06644, 0.9507, 0.06644, 0.9507, 0.9336, 0.9336, 0.9336, 0.9336, 0.06644, 0.9336, 0.9336, 0.9336, 0.06643, 0.9507, 0.06643, 0.9507, 0.9336, 0.9507, 0.9336, 0.9507, 0.06643, 0.9667, 0.06643, 0.9667, 0.9336, 0.9667, 0.9336, 0.9667, 0.06643, 0.9999, 0.06643, 0.9999, 0.9336, 0.9336, 0.9999, 0.06643, 0.9999, 0.06643, 0.9667, 0.9336, 0.9667, 0.9336, 0.9667, 0.06643, 0.9667, 0.06643, 0.9507, 0.9336, 0.9507, 0.9336, 0.9507, 0.06643, 0.9507, 0.06643, 0.9336, 0.9336, 0.9336, 0.9336, 0.9336, 0.9336, 0.06644, 0.9507, 0.06644, 0.9507, 0.9336, 0.9507, 0.9336, 0.9507, 0.06644, 0.9667, 0.06644, 0.9667, 0.9336, 0.9667, 0.9336, 0.9667, 0.06644, 0.9999, 0.06644, 0.9999, 0.9336, 9.999e-05, 0.9336, 0.0001001, 0.06643, 0.03326, 0.06643, 0.03326, 0.9336, 0.03326, 0.9336, 0.03326, 0.06643, 0.04927, 0.06643, 0.04927, 0.9336, 0.04927, 0.9336, 0.04927, 0.06643, 0.06644, 0.06643, 0.06643, 0.9336, 0.9336, 0.06643, 0.06643, 0.06644, 0.06643, 0.04927, 0.9336, 0.04927, 0.9336, 0.04927, 0.06643, 0.04927, 0.06643, 0.03326, 0.9336, 0.03326, 0.9336, 0.03326, 0.06643, 0.03326, 0.06643, 0.0001001, 0.9336, 9.999e-05, 0.06644, 9.999e-05, 0.9336, 0.0001001, 0.9336, 0.03326, 0.06644, 0.03326, 0.06644, 0.03326, 0.9336, 0.03326, 0.9336, 0.04927, 0.06644, 0.04927, 0.06644, 0.04927, 0.9336, 0.04927, 0.9336, 0.06644, 0.06644, 0.06643, 0.9336, 0.06643, 0.06643, 0.06644, 0.06643, 0.04927, 0.9336, 0.04927, 0.9336, 0.04927, 0.06643, 0.04927, 0.06643, 0.03326, 0.9336, 0.03326, 0.9336, 0.03326, 0.06643, 0.03326, 0.06643, 0.0001003, 0.9336, 0.0001, 0.9336, 0.9999, 0.06643, 0.9999, 0.06643, 0.9667, 0.9336, 0.9667, 0.9336, 0.9667, 0.06643, 0.9667, 0.06643, 0.9507, 0.9336, 0.9507, 0.9336, 0.9507, 0.06643, 0.9507, 0.06643, 0.9336, 0.9336, 0.9336, 0.06644, 0.06643, 0.06643, 0.9336, 0.04927, 0.9336, 0.04927, 0.06643, 0.04927, 0.06643, 0.04927, 0.9336, 0.03326, 0.9336, 0.03326, 0.06643, 0.03326, 0.06643, 0.03326, 0.9336, 9.999e-05, 0.9336, 0.0001001, 0.06643, 9.999e-05, 0.9336, 0.0001001, 0.06643, 0.03326, 0.06643, 0.03326, 0.9336, 0.03326, 0.9336, 0.03326, 0.06643, 0.04927, 0.06643, 0.04927, 0.9336, 0.04927, 0.9336, 0.04927, 0.06643, 0.06644, 0.06643, 0.06643, 0.9336, 0.9336, 0.9336, 0.9336, 0.06643, 0.9507, 0.06643, 0.9507, 0.9336, 0.9507, 0.9336, 0.9507, 0.06643, 0.9667, 0.06643, 0.9667, 0.9336, 0.9667, 0.9336, 0.9667, 0.06643, 0.9999, 0.06643, 0.9999, 0.9336, 0.9336, 0.9999, 0.06643, 0.9999, 0.06643, 0.9667, 0.9336, 0.9667, 0.9336, 0.9667, 0.06643, 0.9667, 0.06643, 0.9507, 0.9336, 0.9507, 0.9336, 0.9507, 0.06643, 0.9507, 0.06643, 0.9336, 0.9336, 0.9336, 0.06643, 0.06644, 0.06644, 0.9336, 0.04927, 0.9336, 0.04927, 0.06644, 0.04927, 0.06644, 0.04927, 0.9336, 0.03326, 0.9336, 0.03326, 0.06644, 0.03326, 0.06644, 0.03326, 0.9336, 0.0001001, 0.9336, 9.999e-05, 0.06644, 0.06644, 9.999e-05, 0.9336, 0.0001001, 0.9336, 0.03326, 0.06644, 0.03326, 0.06644, 0.03326, 0.9336, 0.03326, 0.9336, 0.04927, 0.06644, 0.04927, 0.06644, 0.04927, 0.9336, 0.04927, 0.9336, 0.06644, 0.06644, 0.06643, 0.06644, 0.06643, 0.06643, 0.9336, 0.04927, 0.9336, 0.04927, 0.06643, 0.04927, 0.06643, 0.04927, 0.9336, 0.03326, 0.9336, 0.03326, 0.06643, 0.03326, 0.06643, 0.03326, 0.9336, 9.999e-05, 0.9336, 0.0001001, 0.06643, 0.9999, 0.06644, 0.9999, 0.9336, 0.9667, 0.9336, 0.9667, 0.06644, 0.9667, 0.06644, 0.9667, 0.9336, 0.9507, 0.9336, 0.9507, 0.06644, 0.9507, 0.06644, 0.9507, 0.9336, 0.9336, 0.9336, 0.9336, 0.06644, 0.06644, 0.9336, 0.9336, 0.9336, 0.9336, 0.9507, 0.06644, 0.9507, 0.06644, 0.9507, 0.9336, 0.9507, 0.9336, 0.9667, 0.06644, 0.9667, 0.06644, 0.9667, 0.9336, 0.9667, 0.9336, 0.9999, 0.06644, 0.9999, 0.9336, 0.9999, 0.06643, 0.9999, 0.06643, 0.9667, 0.9336, 0.9667, 0.9336, 0.9667, 0.06643, 0.9667, 0.06643, 0.9507, 0.9336, 0.9507, 0.9336, 0.9507, 0.06643, 0.9507, 0.06643, 0.9336, 0.9336, 0.9336, 0.06644, 0.9336, 0.9336, 0.9336, 0.9336, 0.9507, 0.06644, 0.9507, 0.06644, 0.9507, 0.9336, 0.9507, 0.9336, 0.9667, 0.06644, 0.9667, 0.06644, 0.9667, 0.9336, 0.9667, 0.9336, 0.9999, 0.06644, 0.9999, 0.06644, 9.999e-05, 0.9336, 0.0001001, 0.9336, 0.03326, 0.06644, 0.03326, 0.06644, 0.03326, 0.9336, 0.03326, 0.9336, 0.04927, 0.06644, 0.04927, 0.06644, 0.04927, 0.9336, 0.04927, 0.9336, 0.06644, 0.06644, 0.06643, 0.06643, 0.06644, 0.9336, 0.06643, 0.9336, 0.9336, 0.06644, 0.9336, 0.9999, 0.9999, 9.998e-05, 0.9999, 9.998e-05, 9.998e-05, 0.9999, 0.0001001, 1.0, 1.0, 4.546e-05, 1.0, 4.553e-05, 4.546e-05, 1.0, 4.551e-05])
me_cube_003.materials.append(mat_material_001)
me_cube_003.materials.append(mat_material_002)
me_cube_003.materials.append(mat_material_003)
me_cube_003.materials.append(mat_material_004)
me_cube_003.use_remesh_fix_poles = True
me_cube_003.use_remesh_preserve_attributes = False
me_cube_003.use_mirror_vertex_groups = False
me_cube_003.update()

# ---- objects
ob_cube = bpy.data.objects.new('Cube', me_cube_002)
ob_plane = bpy.data.objects.new('Plane', me_plane)
ob_plane_001 = bpy.data.objects.new('Plane.001', me_plane_001)
ob_cube_001 = bpy.data.objects.new('Cube.001', me_cube_003)

# ---- transforms, parenting, visibility, modifiers, constraints
ob_cube.location = (0.0, 0.0, 0.0)
ob_cube.lineart.crease_threshold = 0.0
ob_plane.location = (0.0, 0.0, 0.0)
ob_plane.lineart.crease_threshold = 0.0
ob_plane_001.location = (0.0, 0.0, 0.0)
ob_plane_001.lineart.crease_threshold = 0.0
ob_cube_001.location = (0.0, 0.0, 0.982)
ob_cube_001.lineart.crease_threshold = 0.0

# ---- collection membership
col_collection.objects.link(ob_cube)
col_collection.objects.link(ob_plane)
col_collection.objects.link(ob_plane_001)
col_collection.objects.link(ob_cube_001)

# ---- scene / render settings (as saved in the file)
scene.frame_start = 1; scene.frame_end = 250; scene.frame_set(1)
scene.render.engine = 'BLENDER_EEVEE_NEXT'
scene.cycles.use_denoising = False
scene.cycles.samples = 128
scene.cycles.sampling_pattern = 'TABULATED_SOBOL'
scene.cycles.use_adaptive_sampling = False
scene.cycles.use_light_tree = False
scene.view_settings.view_transform = 'Filmic'
bpy.context.view_layer.update()

# ---- added for rendering (the .blend has no active camera and no usable light): camera, sun
cam_auto = bpy.data.cameras.new('AutoCamera')
cam_auto.lens = 50.0
cam_auto.sensor_width = 36.0
cam_auto.clip_end = 1000.0
ob_auto_camera = bpy.data.objects.new('AutoCamera', cam_auto)
scene.collection.objects.link(ob_auto_camera)
ob_auto_camera.location = (4.45115, -5.34137, 4.05854)
ob_auto_camera.rotation_euler = (1.09748, -7.21219e-08, 0.694738)
scene.camera = ob_auto_camera
light_auto_sun = bpy.data.lights.new('AutoSun', 'SUN')
light_auto_sun.energy = 3.0
light_auto_sun.angle = 0.0523599
ob_auto_sun = bpy.data.objects.new('AutoSun', light_auto_sun)
scene.collection.objects.link(ob_auto_sun)
ob_auto_sun.rotation_euler = (0.872665, 0.174533, 0.523599)
bpy.context.view_layer.update()
